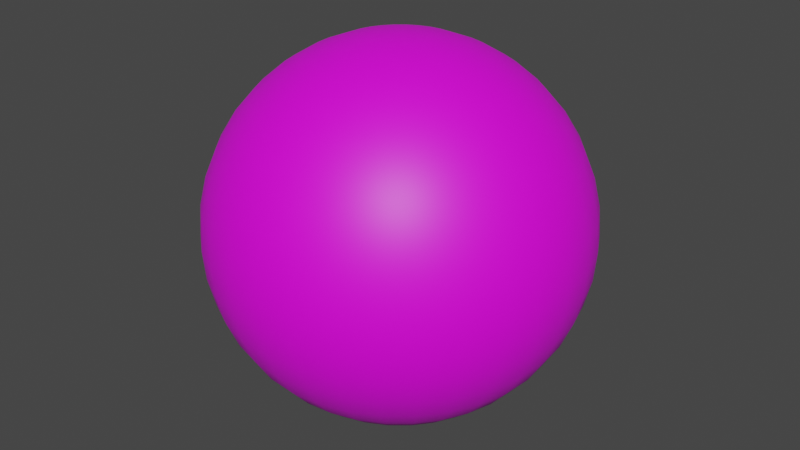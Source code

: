 # Source: sun.blend  (saved by Blender 2.81.16; exported with 4.5.12 LTS)
import bpy
from mathutils import Matrix  # noqa: F401  (used for matrix-valued properties, if any)

bpy.ops.wm.read_factory_settings(use_empty=True)
scene = bpy.context.scene
scene.name = 'Scene'

# ---- collections
col_collection = bpy.data.collections.new('Collection'); scene.collection.children.link(col_collection)

# ---- images (referenced by path relative to the original .blend; pixels are not part of the script)
import os
ASSET_DIR = os.environ.get("B2B_ASSET_DIR", "")  # directory of the original .blend (textures are referenced by path, not embedded)
HERE = os.path.dirname(os.path.abspath(__file__))  # packed textures are extracted next to this script under _unpacked/

def load_image(name, relpath, width, height, colorspace="sRGB"):
    """Load a texture the original file referenced (path relative to the .blend, or extracted next to this script)."""
    p = next((c for c in (os.path.join(HERE, relpath), os.path.join(ASSET_DIR, relpath)) if relpath and os.path.exists(c)), "")
    if p:
        img = bpy.data.images.load(p, check_existing=True)
        img.name = name
    else:  # same state as the original file: an image datablock whose file is absent (Cycles renders it pink)
        img = bpy.data.images.new(name, width, height)
        img.source = "FILE"
        img.filepath = "//" + (relpath or name)
    img.colorspace_settings.name = colorspace
    return img
img_suntexture = load_image('SunTexture', 'Textures/SunTexture.png', 1024, 1024, 'sRGB')

# ---- materials (node trees are filled in below, after node groups)
mat_suntexture = bpy.data.materials.new('SunTexture')

# ---- material node trees
mat_suntexture.use_nodes = True; mat_suntexture.node_tree.nodes.clear()
_N = mat_suntexture.node_tree.nodes; _L = mat_suntexture.node_tree.links
n0 = _N.new('ShaderNodeOutputMaterial'); n0.name = 'Material Output'; n0.location = (300, 300)
n1 = _N.new('ShaderNodeBsdfPrincipled'); n1.name = 'Principled BSDF'; n1.location = (10, 300)
n1.distribution = 'GGX'
n1.subsurface_method = 'BURLEY'
n1.inputs[3].default_value = 1.45
n1.inputs[27].default_value = (0.0, 0.0, 0.0, 1.0)
n1.inputs[28].default_value = 1.0
n2 = _N.new('ShaderNodeTexImage'); n2.name = 'Image Texture'; n2.location = (-280, 280)
n2.image = img_suntexture
_L.new(n1.outputs[0], n0.inputs[0])
_L.new(n2.outputs[0], n1.inputs[0])
n0.is_active_output = True

# ---- world
world_world = bpy.data.worlds.new('World'); scene.world = world_world
world_world.use_nodes = True; world_world.node_tree.nodes.clear()
_N = world_world.node_tree.nodes; _L = world_world.node_tree.links
n0 = _N.new('ShaderNodeOutputWorld'); n0.name = 'World Output'; n0.location = (300, 300)
n1 = _N.new('ShaderNodeBackground'); n1.name = 'Background'; n1.location = (10, 300)
n1.inputs[0].default_value = (0.05088, 0.05088, 0.05088, 1.0)
_L.new(n1.outputs[0], n0.inputs[0])
n0.is_active_output = True
world_world.color = (0.05088, 0.05088, 0.05088)
world_world.use_sun_shadow = False
world_world.sun_shadow_jitter_overblur = 0.0

# ---- meshes
me_sphere = bpy.data.meshes.new('Sphere')
me_sphere.from_pydata([(0.0, 0.3129, 1.975), (0.0, 0.618, 1.902), (0.0, 1.176, 1.618), (0.0, 1.414, 1.414), (0.0, 1.618, 1.176), (0.0, 1.782, 0.908), (0.0, 1.975, 0.3129), (0.0, 2.0, -3.258e-07), (0.0, 1.975, -0.3129), (0.0, 1.902, -0.618), (0.0, 1.782, -0.908), (0.0, 1.618, -1.176), (0.0, 1.414, -1.414), (0.0, 1.176, -1.618), (0.0, 0.908, -1.782), (0.0, 0.618, -1.902), (0.06104, 0.3069, 1.975), (0.1206, 0.6062, 1.902), (0.1771, 0.8905, 1.782), (0.2293, 1.153, 1.618), (0.2759, 1.387, 1.414), (0.3157, 1.587, 1.176), (0.3477, 1.748, 0.908), (0.3711, 1.866, 0.618), (0.3854, 1.937, 0.3129), (0.3902, 1.962, -3.258e-07), (0.3854, 1.937, -0.3129), (0.3711, 1.866, -0.618), (0.3477, 1.748, -0.908), (0.3157, 1.587, -1.176), (0.2759, 1.387, -1.414), (0.2293, 1.153, -1.618), (0.1771, 0.8905, -1.782), (0.1206, 0.6062, -1.902), (0.06104, 0.3069, -1.975), (0.1197, 0.2891, 1.975), (0.2365, 0.571, 1.902), (0.3475, 0.8389, 1.782), (0.4499, 1.086, 1.618), (0.5412, 1.307, 1.414), (0.6192, 1.495, 1.176), (0.6819, 1.646, 0.908), (0.7279, 1.757, 0.618), (0.7559, 1.825, 0.3129), (0.7654, 1.848, -3.258e-07), (0.7559, 1.825, -0.3129), (0.7279, 1.757, -0.618), (0.6819, 1.646, -0.908), (0.6192, 1.495, -1.176), (0.5412, 1.307, -1.414), (0.4499, 1.086, -1.618), (0.3475, 0.8389, -1.782), (0.2365, 0.571, -1.902), (0.1197, 0.2891, -1.975), (0.1738, 0.2601, 1.975), (0.3434, 0.5139, 1.902), (0.5044, 0.755, 1.782), (0.6531, 0.9775, 1.618), (0.7857, 1.176, 1.414), (0.8989, 1.345, 1.176), (0.99, 1.482, 0.908), (1.057, 1.582, 0.618), (1.097, 1.642, 0.3129), (1.111, 1.663, -3.258e-07), (1.097, 1.642, -0.3129), (1.057, 1.582, -0.618), (0.99, 1.482, -0.908), (0.8989, 1.345, -1.176), (0.7857, 1.176, -1.414), (0.6531, 0.9775, -1.618), (0.5044, 0.755, -1.782), (0.3434, 0.5139, -1.902), (0.1738, 0.2601, -1.975), (0.2212, 0.2212, 1.975), (0.437, 0.437, 1.902), (0.642, 0.642, 1.782), (0.8313, 0.8313, 1.618), (1.0, 1.0, 1.414), (1.144, 1.144, 1.176), (1.26, 1.26, 0.908), (1.345, 1.345, 0.618), (1.397, 1.397, 0.3129), (1.414, 1.414, -3.258e-07), (1.397, 1.397, -0.3129), (1.345, 1.345, -0.618), (1.26, 1.26, -0.908), (1.144, 1.144, -1.176), (1.0, 1.0, -1.414), (0.8313, 0.8313, -1.618), (0.642, 0.642, -1.782), (0.437, 0.437, -1.902), (0.2212, 0.2212, -1.975), (0.2601, 0.1738, 1.975), (0.5139, 0.3434, 1.902), (0.755, 0.5044, 1.782), (0.9775, 0.6531, 1.618), (1.176, 0.7857, 1.414), (1.345, 0.8989, 1.176), (1.482, 0.99, 0.908), (1.582, 1.057, 0.618), (1.642, 1.097, 0.3129), (1.663, 1.111, -3.258e-07), (1.642, 1.097, -0.3129), (1.582, 1.057, -0.618), (1.482, 0.99, -0.908), (1.345, 0.8989, -1.176), (1.176, 0.7857, -1.414), (0.9775, 0.6531, -1.618), (0.755, 0.5044, -1.782), (0.5139, 0.3434, -1.902), (0.2601, 0.1738, -1.975), (0.2891, 0.1197, 1.975), (0.571, 0.2365, 1.902), (0.8389, 0.3475, 1.782), (1.086, 0.4499, 1.618), (1.307, 0.5412, 1.414), (1.495, 0.6192, 1.176), (1.646, 0.6819, 0.908), (1.757, 0.7279, 0.618), (1.825, 0.7559, 0.3129), (1.848, 0.7654, -3.258e-07), (1.825, 0.7559, -0.3129), (1.757, 0.7279, -0.618), (1.646, 0.6819, -0.908), (1.495, 0.6192, -1.176), (1.307, 0.5412, -1.414), (1.086, 0.4499, -1.618), (0.8389, 0.3475, -1.782), (0.571, 0.2365, -1.902), (0.2891, 0.1197, -1.975), (0.3069, 0.06104, 1.975), (0.6062, 0.1206, 1.902), (0.8905, 0.1771, 1.782), (1.153, 0.2293, 1.618), (1.387, 0.2759, 1.414), (1.587, 0.3157, 1.176), (1.748, 0.3477, 0.908), (1.866, 0.3711, 0.618), (1.937, 0.3854, 0.3129), (1.962, 0.3902, -3.258e-07), (1.937, 0.3854, -0.3129), (1.866, 0.3711, -0.618), (1.748, 0.3477, -0.908), (1.587, 0.3157, -1.176), (1.387, 0.2759, -1.414), (1.153, 0.2293, -1.618), (0.8905, 0.1771, -1.782), (0.6062, 0.1206, -1.902), (0.3069, 0.06104, -1.975), (0.3129, -1.622e-06, 1.975), (0.618, -1.655e-06, 1.902), (0.908, -1.73e-06, 1.782), (1.176, -1.73e-06, 1.618), (1.414, -1.73e-06, 1.414), (1.618, -1.73e-06, 1.176), (1.782, -1.879e-06, 0.908), (1.902, -1.64e-06, 0.618), (1.975, -1.73e-06, 0.3129), (2.0, -1.908e-06, -3.258e-07), (1.975, -1.73e-06, -0.3129), (1.902, -1.64e-06, -0.618), (1.782, -1.968e-06, -0.908), (1.618, -1.581e-06, -1.176), (1.414, -1.849e-06, -1.414), (1.176, -1.685e-06, -1.618), (0.908, -1.744e-06, -1.782), (0.618, -1.67e-06, -1.902), (0.3129, -1.633e-06, -1.975), (0.3069, -0.06104, 1.975), (0.6062, -0.1206, 1.902), (0.8905, -0.1771, 1.782), (1.153, -0.2293, 1.618), (1.387, -0.2759, 1.414), (1.587, -0.3157, 1.176), (1.748, -0.3477, 0.908), (1.866, -0.3711, 0.618), (1.937, -0.3854, 0.3129), (1.962, -0.3902, -3.258e-07), (1.937, -0.3854, -0.3129), (1.866, -0.3711, -0.618), (1.748, -0.3477, -0.908), (1.587, -0.3157, -1.176), (1.387, -0.2759, -1.414), (1.153, -0.2293, -1.618), (0.8905, -0.1771, -1.782), (0.6062, -0.1206, -1.902), (0.3069, -0.06104, -1.975), (0.2891, -0.1197, 1.975), (0.571, -0.2365, 1.902), (0.8389, -0.3475, 1.782), (1.086, -0.4499, 1.618), (1.307, -0.5412, 1.414), (1.495, -0.6192, 1.176), (1.646, -0.6819, 0.908), (1.757, -0.7279, 0.618), (1.825, -0.7559, 0.3129), (1.848, -0.7654, -3.258e-07), (1.825, -0.7559, -0.3129), (1.757, -0.7279, -0.618), (1.646, -0.6819, -0.908), (1.495, -0.6192, -1.176), (1.307, -0.5412, -1.414), (1.086, -0.4499, -1.618), (0.8389, -0.3475, -1.782), (0.571, -0.2365, -1.902), (0.2891, -0.1197, -1.975), (0.2601, -0.1738, 1.975), (0.5139, -0.3434, 1.902), (0.755, -0.5044, 1.782), (0.9775, -0.6531, 1.618), (1.176, -0.7857, 1.414), (1.345, -0.8989, 1.176), (1.482, -0.99, 0.908), (1.582, -1.057, 0.618), (1.642, -1.097, 0.3129), (1.663, -1.111, -3.258e-07), (1.642, -1.097, -0.3129), (1.582, -1.057, -0.618), (1.482, -0.99, -0.908), (1.345, -0.8989, -1.176), (1.176, -0.7857, -1.414), (0.9775, -0.6531, -1.618), (0.755, -0.5044, -1.782), (0.5139, -0.3434, -1.902), (0.2601, -0.1738, -1.975), (0.2212, -0.2212, 1.975), (0.437, -0.437, 1.902), (0.642, -0.642, 1.782), (0.8313, -0.8313, 1.618), (1.0, -1.0, 1.414), (1.144, -1.144, 1.176), (1.26, -1.26, 0.908), (1.345, -1.345, 0.618), (1.397, -1.397, 0.3129), (1.414, -1.414, -3.258e-07), (1.397, -1.397, -0.3129), (1.345, -1.345, -0.618), (1.26, -1.26, -0.908), (1.144, -1.144, -1.176), (1.0, -1.0, -1.414), (0.8313, -0.8313, -1.618), (0.642, -0.642, -1.782), (0.437, -0.437, -1.902), (0.2212, -0.2212, -1.975), (0.1738, -0.2601, 1.975), (0.3434, -0.5139, 1.902), (0.5044, -0.755, 1.782), (0.6531, -0.9775, 1.618), (0.7857, -1.176, 1.414), (0.8989, -1.345, 1.176), (0.99, -1.482, 0.908), (1.057, -1.582, 0.618), (1.097, -1.642, 0.3129), (1.111, -1.663, -3.258e-07), (1.097, -1.642, -0.3129), (1.057, -1.582, -0.618), (0.99, -1.482, -0.908), (0.8989, -1.345, -1.176), (0.7857, -1.176, -1.414), (0.6531, -0.9775, -1.618), (0.5044, -0.755, -1.782), (0.3434, -0.5139, -1.902), (0.1738, -0.2601, -1.975), (0.1197, -0.2891, 1.975), (0.2365, -0.571, 1.902), (0.3475, -0.8389, 1.782), (0.4499, -1.086, 1.618), (0.5412, -1.307, 1.414), (0.6192, -1.495, 1.176), (0.6819, -1.646, 0.908), (0.7279, -1.757, 0.618), (0.7559, -1.825, 0.3129), (0.7654, -1.848, -3.258e-07), (0.7559, -1.825, -0.3129), (0.7279, -1.757, -0.618), (0.6819, -1.646, -0.908), (0.6192, -1.495, -1.176), (0.5412, -1.307, -1.414), (0.4499, -1.086, -1.618), (0.3475, -0.8389, -1.782), (0.2365, -0.571, -1.902), (0.1197, -0.2891, -1.975), (0.06104, -0.3069, 1.975), (0.1206, -0.6062, 1.902), (0.1771, -0.8905, 1.782), (0.2293, -1.153, 1.618), (0.2759, -1.387, 1.414), (0.3157, -1.587, 1.176), (0.3477, -1.748, 0.908), (0.3711, -1.866, 0.618), (0.3854, -1.937, 0.3129), (0.3902, -1.962, -3.258e-07), (0.3854, -1.937, -0.3129), (0.3711, -1.866, -0.618), (0.3477, -1.748, -0.908), (0.3157, -1.587, -1.176), (0.2759, -1.387, -1.414), (0.2293, -1.153, -1.618), (0.1771, -0.8905, -1.782), (0.1206, -0.6062, -1.902), (0.06104, -0.3069, -1.975), (3.991e-09, -0.3129, 1.975), (-1.04e-07, -0.618, 1.902), (-2.084e-07, -0.908, 1.782), (-2.531e-07, -1.176, 1.618), (-1.636e-07, -1.414, 1.414), (-2.233e-07, -1.618, 1.176), (-2.829e-07, -1.782, 0.908), (1.046e-07, -1.902, 0.618), (4.497e-08, -1.975, 0.3129), (-1.636e-07, -2.0, -3.258e-07), (-1.464e-08, -1.975, -0.3129), (-1.636e-07, -1.902, -0.618), (-4.021e-07, -1.782, -0.908), (-1.464e-08, -1.618, -1.176), (-2.829e-07, -1.414, -1.414), (-3.127e-07, -1.176, -1.618), (-2.68e-07, -0.908, -1.782), (-1.115e-07, -0.618, -1.902), (-1.836e-08, -0.3129, -1.975), (-0.06104, -0.3069, 1.975), (-0.1206, -0.6062, 1.902), (-0.1771, -0.8905, 1.782), (-0.2293, -1.153, 1.618), (-0.2759, -1.387, 1.414), (-0.3157, -1.587, 1.176), (-0.3477, -1.748, 0.908), (-0.3711, -1.866, 0.618), (-0.3854, -1.937, 0.3129), (-0.3902, -1.962, -3.258e-07), (-0.3854, -1.937, -0.3129), (-0.3711, -1.866, -0.618), (-0.3477, -1.748, -0.908), (-0.3157, -1.587, -1.176), (-0.2759, -1.387, -1.414), (-0.2293, -1.153, -1.618), (-0.1771, -0.8905, -1.782), (-0.1206, -0.6062, -1.902), (-0.06104, -0.3069, -1.975), (-0.1197, -0.2891, 1.975), (-0.2365, -0.571, 1.902), (-0.3475, -0.8389, 1.782), (-0.4499, -1.086, 1.618), (-0.5412, -1.307, 1.414), (-0.6192, -1.495, 1.176), (-0.6819, -1.646, 0.908), (-0.7279, -1.757, 0.618), (-0.7559, -1.825, 0.3129), (-0.7654, -1.848, -3.258e-07), (-0.7559, -1.825, -0.3129), (-0.7279, -1.757, -0.618), (-0.6819, -1.646, -0.908), (-0.6192, -1.495, -1.176), (-0.5412, -1.307, -1.414), (-0.4499, -1.086, -1.618), (-0.3475, -0.8389, -1.782), (-0.2365, -0.571, -1.902), (-0.1197, -0.2891, -1.975), (-0.1738, -0.2601, 1.975), (-0.3434, -0.5139, 1.902), (-0.5044, -0.755, 1.782), (-0.6531, -0.9775, 1.618), (-0.7857, -1.176, 1.414), (-0.8989, -1.345, 1.176), (-0.99, -1.482, 0.908), (-1.057, -1.582, 0.618), (-1.097, -1.642, 0.3129), (-1.111, -1.663, -3.258e-07), (-1.097, -1.642, -0.3129), (-1.057, -1.582, -0.618), (-0.99, -1.482, -0.908), (-0.8989, -1.345, -1.176), (-0.7857, -1.176, -1.414), (-0.6531, -0.9775, -1.618), (-0.5044, -0.755, -1.782), (-0.3434, -0.5139, -1.902), (-0.1738, -0.2601, -1.975), (-0.2212, -0.2212, 1.975), (-0.437, -0.437, 1.902), (-0.642, -0.642, 1.782), (-0.8313, -0.8313, 1.618), (-1.0, -1.0, 1.414), (-1.144, -1.144, 1.176), (-1.26, -1.26, 0.908), (-1.345, -1.345, 0.618), (-1.397, -1.397, 0.3129), (-1.414, -1.414, -3.258e-07), (-1.397, -1.397, -0.3129), (-1.345, -1.345, -0.618), (-1.26, -1.26, -0.908), (-1.144, -1.144, -1.176), (-1.0, -1.0, -1.414), (-0.8313, -0.8313, -1.618), (-0.642, -0.642, -1.782), (-0.437, -0.437, -1.902), (-0.2212, -0.2212, -1.975), (-1.335e-06, -2.497e-06, 2.0), (-0.2601, -0.1738, 1.975), (-0.5139, -0.3434, 1.902), (-0.755, -0.5044, 1.782), (-0.9775, -0.6531, 1.618), (-1.176, -0.7857, 1.414), (-1.345, -0.8989, 1.176), (-1.482, -0.99, 0.908), (-1.582, -1.057, 0.618), (-1.642, -1.097, 0.3129), (-1.663, -1.111, -3.258e-07), (-1.642, -1.097, -0.3129), (-1.582, -1.057, -0.618), (-1.482, -0.99, -0.908), (-1.345, -0.8989, -1.176), (-1.176, -0.7857, -1.414), (-0.9775, -0.6531, -1.618), (-0.755, -0.5044, -1.782), (-0.5139, -0.3434, -1.902), (-0.2601, -0.1738, -1.975), (-0.2891, -0.1197, 1.975), (-0.571, -0.2365, 1.902), (-0.8389, -0.3475, 1.782), (-1.086, -0.4499, 1.618), (-1.307, -0.5412, 1.414), (-1.495, -0.6192, 1.176), (-1.646, -0.6819, 0.908), (-1.757, -0.7279, 0.618), (-1.825, -0.7559, 0.3129), (-1.848, -0.7654, -3.258e-07), (-1.825, -0.7559, -0.3129), (-1.757, -0.7279, -0.618), (-1.646, -0.6819, -0.908), (-1.495, -0.6192, -1.176), (-1.307, -0.5412, -1.414), (-1.086, -0.4499, -1.618), (-0.8389, -0.3475, -1.782), (-0.571, -0.2365, -1.902), (-0.2891, -0.1197, -1.975), (-0.3069, -0.06104, 1.975), (-0.6062, -0.1206, 1.902), (-0.8905, -0.1771, 1.782), (-1.153, -0.2293, 1.618), (-1.387, -0.2759, 1.414), (-1.587, -0.3157, 1.176), (-1.748, -0.3477, 0.908), (-1.866, -0.3711, 0.618), (-1.937, -0.3854, 0.3129), (-1.962, -0.3902, -3.258e-07), (-1.937, -0.3854, -0.3129), (-1.866, -0.3711, -0.618), (-1.748, -0.3477, -0.908), (-1.587, -0.3157, -1.176), (-1.387, -0.2759, -1.414), (-1.153, -0.2293, -1.618), (-0.8905, -0.1771, -1.782), (-0.6062, -0.1206, -1.902), (-0.3069, -0.06104, -1.975), (-0.3129, -1.614e-06, 1.975), (-0.618, -1.491e-06, 1.902), (-0.908, -1.357e-06, 1.782), (-1.176, -1.372e-06, 1.618), (-1.414, -1.402e-06, 1.414), (-1.618, -1.432e-06, 1.176), (-1.782, -1.283e-06, 0.908), (-1.902, -1.64e-06, 0.618), (-1.975, -1.64e-06, 0.3129), (-2.0, -1.432e-06, -3.258e-07), (-1.975, -1.759e-06, -0.3129), (-1.902, -1.432e-06, -0.618), (-1.782, -1.014e-06, -0.908), (-1.618, -1.551e-06, -1.176), (-1.414, -1.372e-06, -1.414), (-1.176, -1.268e-06, -1.618), (-0.908, -1.283e-06, -1.782), (-0.618, -1.461e-06, -1.902), (-0.3129, -1.61e-06, -1.975), (-0.3069, 0.06104, 1.975), (-0.6062, 0.1206, 1.902), (-0.8905, 0.1771, 1.782), (-1.153, 0.2293, 1.618), (-1.387, 0.2759, 1.414), (-1.587, 0.3157, 1.176), (-1.748, 0.3477, 0.908), (-1.866, 0.3711, 0.618), (-1.937, 0.3854, 0.3129), (-1.962, 0.3902, -3.258e-07), (-1.937, 0.3854, -0.3129), (-1.866, 0.3711, -0.618), (-1.748, 0.3477, -0.908), (-1.587, 0.3157, -1.176), (-1.387, 0.2759, -1.414), (-1.153, 0.2293, -1.618), (-0.8905, 0.1771, -1.782), (-0.6062, 0.1206, -1.902), (-0.3069, 0.06104, -1.975), (-0.2891, 0.1197, 1.975), (-0.571, 0.2365, 1.902), (-0.8389, 0.3475, 1.782), (-1.086, 0.4499, 1.618), (-1.307, 0.5412, 1.414), (-1.495, 0.6192, 1.176), (-1.646, 0.6819, 0.908), (-1.757, 0.7279, 0.618), (-1.825, 0.7559, 0.3129), (-1.848, 0.7654, -3.258e-07), (-1.825, 0.7559, -0.3129), (-1.757, 0.7279, -0.618), (-1.646, 0.6819, -0.908), (-1.495, 0.6192, -1.176), (-1.307, 0.5412, -1.414), (-1.086, 0.4499, -1.618), (-0.8389, 0.3475, -1.782), (-0.571, 0.2365, -1.902), (-0.2891, 0.1197, -1.975), (-0.2601, 0.1738, 1.975), (-0.5139, 0.3434, 1.902), (-0.755, 0.5044, 1.782), (-0.9775, 0.6531, 1.618), (-1.176, 0.7857, 1.414), (-1.345, 0.8989, 1.176), (-1.482, 0.99, 0.908), (-1.582, 1.057, 0.618), (-1.642, 1.097, 0.3129), (-1.663, 1.111, -3.258e-07), (-1.642, 1.097, -0.3129), (-1.582, 1.057, -0.618), (-1.482, 0.99, -0.908), (-1.345, 0.8989, -1.176), (-1.176, 0.7857, -1.414), (-0.9775, 0.6531, -1.618), (-0.755, 0.5044, -1.782), (-0.5139, 0.3434, -1.902), (-0.2601, 0.1738, -1.975), (0.0, -1.605e-06, -2.0), (-0.2212, 0.2212, 1.975), (-0.437, 0.437, 1.902), (-0.642, 0.642, 1.782), (-0.8313, 0.8313, 1.618), (-1.0, 1.0, 1.414), (-1.144, 1.144, 1.176), (-1.26, 1.26, 0.908), (-1.345, 1.345, 0.618), (-1.397, 1.397, 0.3129), (-1.414, 1.414, -3.258e-07), (-1.397, 1.397, -0.3129), (-1.345, 1.345, -0.618), (-1.26, 1.26, -0.908), (-1.144, 1.144, -1.176), (-1.0, 1.0, -1.414), (-0.8313, 0.8313, -1.618), (-0.642, 0.642, -1.782), (-0.437, 0.437, -1.902), (-0.2212, 0.2212, -1.975), (-0.1738, 0.2601, 1.975), (-0.3434, 0.5139, 1.902), (-0.5044, 0.755, 1.782), (-0.6531, 0.9774, 1.618), (-0.7857, 1.176, 1.414), (-0.8989, 1.345, 1.176), (-0.99, 1.482, 0.908), (-1.057, 1.582, 0.618), (-1.097, 1.642, 0.3129), (-1.111, 1.663, -3.258e-07), (-1.097, 1.642, -0.3129), (-1.057, 1.582, -0.618), (-0.99, 1.482, -0.908), (-0.8989, 1.345, -1.176), (-0.7857, 1.176, -1.414), (-0.6531, 0.9774, -1.618), (-0.5044, 0.755, -1.782), (-0.3434, 0.5139, -1.902), (-0.1738, 0.2601, -1.975), (-0.1197, 0.2891, 1.975), (-0.2365, 0.571, 1.902), (-0.3475, 0.8389, 1.782), (-0.4499, 1.086, 1.618), (-0.5412, 1.307, 1.414), (-0.6192, 1.495, 1.176), (-0.6819, 1.646, 0.908), (-0.7279, 1.757, 0.618), (-0.7559, 1.825, 0.3129), (-0.7654, 1.848, -3.258e-07), (-0.7559, 1.825, -0.3129), (-0.7279, 1.757, -0.618), (-0.6819, 1.646, -0.908), (-0.6192, 1.495, -1.176), (-0.5412, 1.307, -1.414), (-0.4499, 1.086, -1.618), (-0.3475, 0.8389, -1.782), (-0.2365, 0.571, -1.902), (-0.1197, 0.2891, -1.975), (-0.06104, 0.3069, 1.975), (-0.1206, 0.6062, 1.902), (-0.1771, 0.8905, 1.782), (-0.2293, 1.153, 1.618), (-0.2759, 1.387, 1.414), (-0.3157, 1.587, 1.176), (-0.3477, 1.748, 0.908), (-0.3711, 1.866, 0.618), (-0.3854, 1.937, 0.3129), (-0.3902, 1.962, -3.258e-07), (-0.3854, 1.937, -0.3129), (-0.3711, 1.866, -0.618), (-0.3477, 1.748, -0.908), (-0.3157, 1.587, -1.176), (-0.2759, 1.387, -1.414), (-0.2293, 1.153, -1.618), (-0.1771, 0.8905, -1.782), (-0.1206, 0.6062, -1.902), (-0.06104, 0.3069, -1.975), (1.344e-07, 0.908, 1.782), (1.344e-07, 1.902, 0.618), (2.262e-08, 0.3129, -1.975)], [], [(0, 396, 16), (13, 12, 30, 31), (6, 608, 23, 24), (1, 0, 16, 17), (14, 13, 31, 32), (7, 6, 24, 25), (607, 1, 17, 18), (15, 14, 32, 33), (8, 7, 25, 26), (2, 607, 18, 19), (609, 15, 33, 34), (9, 8, 26, 27), (3, 2, 19, 20), (530, 609, 34), (10, 9, 27, 28), (4, 3, 20, 21), (11, 10, 28, 29), (5, 4, 21, 22), (12, 11, 29, 30), (608, 5, 22, 23), (18, 17, 36, 37), (33, 32, 51, 52), (26, 25, 44, 45), (19, 18, 37, 38), (34, 33, 52, 53), (27, 26, 45, 46), (20, 19, 38, 39), (530, 34, 53), (28, 27, 46, 47), (21, 20, 39, 40), (29, 28, 47, 48), (22, 21, 40, 41), (30, 29, 48, 49), (23, 22, 41, 42), (16, 396, 35), (31, 30, 49, 50), (24, 23, 42, 43), (17, 16, 35, 36), (32, 31, 50, 51), (25, 24, 43, 44), (48, 47, 66, 67), (41, 40, 59, 60), (49, 48, 67, 68), (42, 41, 60, 61), (35, 396, 54), (50, 49, 68, 69), (43, 42, 61, 62), (36, 35, 54, 55), (51, 50, 69, 70), (44, 43, 62, 63), (37, 36, 55, 56), (52, 51, 70, 71), (45, 44, 63, 64), (38, 37, 56, 57), (53, 52, 71, 72), (46, 45, 64, 65), (39, 38, 57, 58), (530, 53, 72), (47, 46, 65, 66), (40, 39, 58, 59), (63, 62, 81, 82), (56, 55, 74, 75), (71, 70, 89, 90), (64, 63, 82, 83), (57, 56, 75, 76), (72, 71, 90, 91), (65, 64, 83, 84), (58, 57, 76, 77), (530, 72, 91), (66, 65, 84, 85), (59, 58, 77, 78), (67, 66, 85, 86), (60, 59, 78, 79), (68, 67, 86, 87), (61, 60, 79, 80), (54, 396, 73), (69, 68, 87, 88), (62, 61, 80, 81), (55, 54, 73, 74), (70, 69, 88, 89), (78, 77, 96, 97), (86, 85, 104, 105), (79, 78, 97, 98), (87, 86, 105, 106), (80, 79, 98, 99), (73, 396, 92), (88, 87, 106, 107), (81, 80, 99, 100), (74, 73, 92, 93), (89, 88, 107, 108), (82, 81, 100, 101), (75, 74, 93, 94), (90, 89, 108, 109), (83, 82, 101, 102), (76, 75, 94, 95), (91, 90, 109, 110), (84, 83, 102, 103), (77, 76, 95, 96), (530, 91, 110), (85, 84, 103, 104), (93, 92, 111, 112), (108, 107, 126, 127), (101, 100, 119, 120), (94, 93, 112, 113), (109, 108, 127, 128), (102, 101, 120, 121), (95, 94, 113, 114), (110, 109, 128, 129), (103, 102, 121, 122), (96, 95, 114, 115), (530, 110, 129), (104, 103, 122, 123), (97, 96, 115, 116), (105, 104, 123, 124), (98, 97, 116, 117), (106, 105, 124, 125), (99, 98, 117, 118), (92, 396, 111), (107, 106, 125, 126), (100, 99, 118, 119), (530, 129, 148), (123, 122, 141, 142), (116, 115, 134, 135), (124, 123, 142, 143), (117, 116, 135, 136), (125, 124, 143, 144), (118, 117, 136, 137), (111, 396, 130), (126, 125, 144, 145), (119, 118, 137, 138), (112, 111, 130, 131), (127, 126, 145, 146), (120, 119, 138, 139), (113, 112, 131, 132), (128, 127, 146, 147), (121, 120, 139, 140), (114, 113, 132, 133), (129, 128, 147, 148), (122, 121, 140, 141), (115, 114, 133, 134), (145, 144, 163, 164), (138, 137, 156, 157), (131, 130, 149, 150), (146, 145, 164, 165), (139, 138, 157, 158), (132, 131, 150, 151), (147, 146, 165, 166), (140, 139, 158, 159), (133, 132, 151, 152), (148, 147, 166, 167), (141, 140, 159, 160), (134, 133, 152, 153), (530, 148, 167), (142, 141, 160, 161), (135, 134, 153, 154), (143, 142, 161, 162), (136, 135, 154, 155), (144, 143, 162, 163), (137, 136, 155, 156), (130, 396, 149), (160, 159, 178, 179), (153, 152, 171, 172), (530, 167, 186), (161, 160, 179, 180), (154, 153, 172, 173), (162, 161, 180, 181), (155, 154, 173, 174), (163, 162, 181, 182), (156, 155, 174, 175), (149, 396, 168), (164, 163, 182, 183), (157, 156, 175, 176), (150, 149, 168, 169), (165, 164, 183, 184), (158, 157, 176, 177), (151, 150, 169, 170), (166, 165, 184, 185), (159, 158, 177, 178), (152, 151, 170, 171), (167, 166, 185, 186), (175, 174, 193, 194), (168, 396, 187), (183, 182, 201, 202), (176, 175, 194, 195), (169, 168, 187, 188), (184, 183, 202, 203), (177, 176, 195, 196), (170, 169, 188, 189), (185, 184, 203, 204), (178, 177, 196, 197), (171, 170, 189, 190), (186, 185, 204, 205), (179, 178, 197, 198), (172, 171, 190, 191), (530, 186, 205), (180, 179, 198, 199), (173, 172, 191, 192), (181, 180, 199, 200), (174, 173, 192, 193), (182, 181, 200, 201), (190, 189, 208, 209), (205, 204, 223, 224), (198, 197, 216, 217), (191, 190, 209, 210), (530, 205, 224), (199, 198, 217, 218), (192, 191, 210, 211), (200, 199, 218, 219), (193, 192, 211, 212), (201, 200, 219, 220), (194, 193, 212, 213), (187, 396, 206), (202, 201, 220, 221), (195, 194, 213, 214), (188, 187, 206, 207), (203, 202, 221, 222), (196, 195, 214, 215), (189, 188, 207, 208), (204, 203, 222, 223), (197, 196, 215, 216), (220, 219, 238, 239), (213, 212, 231, 232), (206, 396, 225), (221, 220, 239, 240), (214, 213, 232, 233), (207, 206, 225, 226), (222, 221, 240, 241), (215, 214, 233, 234), (208, 207, 226, 227), (223, 222, 241, 242), (216, 215, 234, 235), (209, 208, 227, 228), (224, 223, 242, 243), (217, 216, 235, 236), (210, 209, 228, 229), (530, 224, 243), (218, 217, 236, 237), (211, 210, 229, 230), (219, 218, 237, 238), (212, 211, 230, 231), (235, 234, 253, 254), (228, 227, 246, 247), (243, 242, 261, 262), (236, 235, 254, 255), (229, 228, 247, 248), (530, 243, 262), (237, 236, 255, 256), (230, 229, 248, 249), (238, 237, 256, 257), (231, 230, 249, 250), (239, 238, 257, 258), (232, 231, 250, 251), (225, 396, 244), (240, 239, 258, 259), (233, 232, 251, 252), (226, 225, 244, 245), (241, 240, 259, 260), (234, 233, 252, 253), (227, 226, 245, 246), (242, 241, 260, 261), (250, 249, 268, 269), (258, 257, 276, 277), (251, 250, 269, 270), (244, 396, 263), (259, 258, 277, 278), (252, 251, 270, 271), (245, 244, 263, 264), (260, 259, 278, 279), (253, 252, 271, 272), (246, 245, 264, 265), (261, 260, 279, 280), (254, 253, 272, 273), (247, 246, 265, 266), (262, 261, 280, 281), (255, 254, 273, 274), (248, 247, 266, 267), (530, 262, 281), (256, 255, 274, 275), (249, 248, 267, 268), (257, 256, 275, 276), (265, 264, 283, 284), (280, 279, 298, 299), (273, 272, 291, 292), (266, 265, 284, 285), (281, 280, 299, 300), (274, 273, 292, 293), (267, 266, 285, 286), (530, 281, 300), (275, 274, 293, 294), (268, 267, 286, 287), (276, 275, 294, 295), (269, 268, 287, 288), (277, 276, 295, 296), (270, 269, 288, 289), (263, 396, 282), (278, 277, 296, 297), (271, 270, 289, 290), (264, 263, 282, 283), (279, 278, 297, 298), (272, 271, 290, 291), (295, 294, 313, 314), (288, 287, 306, 307), (296, 295, 314, 315), (289, 288, 307, 308), (282, 396, 301), (297, 296, 315, 316), (290, 289, 308, 309), (283, 282, 301, 302), (298, 297, 316, 317), (291, 290, 309, 310), (284, 283, 302, 303), (299, 298, 317, 318), (292, 291, 310, 311), (285, 284, 303, 304), (300, 299, 318, 319), (293, 292, 311, 312), (286, 285, 304, 305), (530, 300, 319), (294, 293, 312, 313), (287, 286, 305, 306), (317, 316, 335, 336), (310, 309, 328, 329), (303, 302, 321, 322), (318, 317, 336, 337), (311, 310, 329, 330), (304, 303, 322, 323), (319, 318, 337, 338), (312, 311, 330, 331), (305, 304, 323, 324), (530, 319, 338), (313, 312, 331, 332), (306, 305, 324, 325), (314, 313, 332, 333), (307, 306, 325, 326), (315, 314, 333, 334), (308, 307, 326, 327), (301, 396, 320), (316, 315, 334, 335), (309, 308, 327, 328), (302, 301, 320, 321), (332, 331, 350, 351), (325, 324, 343, 344), (333, 332, 351, 352), (326, 325, 344, 345), (334, 333, 352, 353), (327, 326, 345, 346), (320, 396, 339), (335, 334, 353, 354), (328, 327, 346, 347), (321, 320, 339, 340), (336, 335, 354, 355), (329, 328, 347, 348), (322, 321, 340, 341), (337, 336, 355, 356), (330, 329, 348, 349), (323, 322, 341, 342), (338, 337, 356, 357), (331, 330, 349, 350), (324, 323, 342, 343), (530, 338, 357), (347, 346, 365, 366), (340, 339, 358, 359), (355, 354, 373, 374), (348, 347, 366, 367), (341, 340, 359, 360), (356, 355, 374, 375), (349, 348, 367, 368), (342, 341, 360, 361), (357, 356, 375, 376), (350, 349, 368, 369), (343, 342, 361, 362), (530, 357, 376), (351, 350, 369, 370), (344, 343, 362, 363), (352, 351, 370, 371), (345, 344, 363, 364), (353, 352, 371, 372), (346, 345, 364, 365), (339, 396, 358), (354, 353, 372, 373), (362, 361, 380, 381), (530, 376, 395), (370, 369, 388, 389), (363, 362, 381, 382), (371, 370, 389, 390), (364, 363, 382, 383), (372, 371, 390, 391), (365, 364, 383, 384), (358, 396, 377), (373, 372, 391, 392), (366, 365, 384, 385), (359, 358, 377, 378), (374, 373, 392, 393), (367, 366, 385, 386), (360, 359, 378, 379), (375, 374, 393, 394), (368, 367, 386, 387), (361, 360, 379, 380), (376, 375, 394, 395), (369, 368, 387, 388), (377, 396, 397), (392, 391, 411, 412), (385, 384, 404, 405), (378, 377, 397, 398), (393, 392, 412, 413), (386, 385, 405, 406), (379, 378, 398, 399), (394, 393, 413, 414), (387, 386, 406, 407), (380, 379, 399, 400), (395, 394, 414, 415), (388, 387, 407, 408), (381, 380, 400, 401), (530, 395, 415), (389, 388, 408, 409), (382, 381, 401, 402), (390, 389, 409, 410), (383, 382, 402, 403), (391, 390, 410, 411), (384, 383, 403, 404), (408, 407, 426, 427), (401, 400, 419, 420), (530, 415, 434), (409, 408, 427, 428), (402, 401, 420, 421), (410, 409, 428, 429), (403, 402, 421, 422), (411, 410, 429, 430), (404, 403, 422, 423), (397, 396, 416), (412, 411, 430, 431), (405, 404, 423, 424), (398, 397, 416, 417), (413, 412, 431, 432), (406, 405, 424, 425), (399, 398, 417, 418), (414, 413, 432, 433), (407, 406, 425, 426), (400, 399, 418, 419), (415, 414, 433, 434), (423, 422, 441, 442), (416, 396, 435), (431, 430, 449, 450), (424, 423, 442, 443), (417, 416, 435, 436), (432, 431, 450, 451), (425, 424, 443, 444), (418, 417, 436, 437), (433, 432, 451, 452), (426, 425, 444, 445), (419, 418, 437, 438), (434, 433, 452, 453), (427, 426, 445, 446), (420, 419, 438, 439), (530, 434, 453), (428, 427, 446, 447), (421, 420, 439, 440), (429, 428, 447, 448), (422, 421, 440, 441), (430, 429, 448, 449), (438, 437, 456, 457), (453, 452, 471, 472), (446, 445, 464, 465), (439, 438, 457, 458), (530, 453, 472), (447, 446, 465, 466), (440, 439, 458, 459), (448, 447, 466, 467), (441, 440, 459, 460), (449, 448, 467, 468), (442, 441, 460, 461), (435, 396, 454), (450, 449, 468, 469), (443, 442, 461, 462), (436, 435, 454, 455), (451, 450, 469, 470), (444, 443, 462, 463), (437, 436, 455, 456), (452, 451, 470, 471), (445, 444, 463, 464), (468, 467, 486, 487), (461, 460, 479, 480), (454, 396, 473), (469, 468, 487, 488), (462, 461, 480, 481), (455, 454, 473, 474), (470, 469, 488, 489), (463, 462, 481, 482), (456, 455, 474, 475), (471, 470, 489, 490), (464, 463, 482, 483), (457, 456, 475, 476), (472, 471, 490, 491), (465, 464, 483, 484), (458, 457, 476, 477), (530, 472, 491), (466, 465, 484, 485), (459, 458, 477, 478), (467, 466, 485, 486), (460, 459, 478, 479), (490, 489, 508, 509), (483, 482, 501, 502), (476, 475, 494, 495), (491, 490, 509, 510), (484, 483, 502, 503), (477, 476, 495, 496), (530, 491, 510), (485, 484, 503, 504), (478, 477, 496, 497), (486, 485, 504, 505), (479, 478, 497, 498), (487, 486, 505, 506), (480, 479, 498, 499), (473, 396, 492), (488, 487, 506, 507), (481, 480, 499, 500), (474, 473, 492, 493), (489, 488, 507, 508), (482, 481, 500, 501), (475, 474, 493, 494), (505, 504, 523, 524), (498, 497, 516, 517), (506, 505, 524, 525), (499, 498, 517, 518), (492, 396, 511), (507, 506, 525, 526), (500, 499, 518, 519), (493, 492, 511, 512), (508, 507, 526, 527), (501, 500, 519, 520), (494, 493, 512, 513), (509, 508, 527, 528), (502, 501, 520, 521), (495, 494, 513, 514), (510, 509, 528, 529), (503, 502, 521, 522), (496, 495, 514, 515), (530, 510, 529), (504, 503, 522, 523), (497, 496, 515, 516), (520, 519, 539, 540), (513, 512, 532, 533), (528, 527, 547, 548), (521, 520, 540, 541), (514, 513, 533, 534), (529, 528, 548, 549), (522, 521, 541, 542), (515, 514, 534, 535), (530, 529, 549), (523, 522, 542, 543), (516, 515, 535, 536), (524, 523, 543, 544), (517, 516, 536, 537), (525, 524, 544, 545), (518, 517, 537, 538), (511, 396, 531), (526, 525, 545, 546), (519, 518, 538, 539), (512, 511, 531, 532), (527, 526, 546, 547), (536, 535, 554, 555), (544, 543, 562, 563), (537, 536, 555, 556), (545, 544, 563, 564), (538, 537, 556, 557), (531, 396, 550), (546, 545, 564, 565), (539, 538, 557, 558), (532, 531, 550, 551), (547, 546, 565, 566), (540, 539, 558, 559), (533, 532, 551, 552), (548, 547, 566, 567), (541, 540, 559, 560), (534, 533, 552, 553), (549, 548, 567, 568), (542, 541, 560, 561), (535, 534, 553, 554), (530, 549, 568), (543, 542, 561, 562), (551, 550, 569, 570), (566, 565, 584, 585), (559, 558, 577, 578), (552, 551, 570, 571), (567, 566, 585, 586), (560, 559, 578, 579), (553, 552, 571, 572), (568, 567, 586, 587), (561, 560, 579, 580), (554, 553, 572, 573), (530, 568, 587), (562, 561, 580, 581), (555, 554, 573, 574), (563, 562, 581, 582), (556, 555, 574, 575), (564, 563, 582, 583), (557, 556, 575, 576), (550, 396, 569), (565, 564, 583, 584), (558, 557, 576, 577), (581, 580, 599, 600), (574, 573, 592, 593), (582, 581, 600, 601), (575, 574, 593, 594), (583, 582, 601, 602), (576, 575, 594, 595), (569, 396, 588), (584, 583, 602, 603), (577, 576, 595, 596), (570, 569, 588, 589), (585, 584, 603, 604), (578, 577, 596, 597), (571, 570, 589, 590), (586, 585, 604, 605), (579, 578, 597, 598), (572, 571, 590, 591), (587, 586, 605, 606), (580, 579, 598, 599), (573, 572, 591, 592), (530, 587, 606), (596, 595, 608, 6), (589, 588, 0, 1), (604, 603, 13, 14), (597, 596, 6, 7), (590, 589, 1, 607), (605, 604, 14, 15), (598, 597, 7, 8), (591, 590, 607, 2), (606, 605, 15, 609), (599, 598, 8, 9), (592, 591, 2, 3), (530, 606, 609), (600, 599, 9, 10), (593, 592, 3, 4), (601, 600, 10, 11), (594, 593, 4, 5), (602, 601, 11, 12), (595, 594, 5, 608), (588, 396, 0), (603, 602, 12, 13)])
me_sphere.polygons.foreach_set('use_smooth', [True] * 640)
_uv = me_sphere.uv_layers.new(name='UVMap')
_uv.uv.foreach_set('vector', [0.1507, 0.7067, 0.1186, 0.7267, 0.1475, 0.6979, 0.346, 0.2648, 0.3684, 0.295, 0.3566, 0.329, 0.3361, 0.2931, 0.5494, 0.4271, 0.5803, 0.4359, 0.5643, 0.4817, 0.5328, 0.4746, 0.1831, 0.6877, 0.1507, 0.7067, 0.1475, 0.6979, 0.1769, 0.6704, 0.3675, 0.7137, 0.3446, 0.6947, 0.3564, 0.6617, 0.3766, 0.6883, 0.5175, 0.4138, 0.5494, 0.4271, 0.5328, 0.4746, 0.5006, 0.4619, 0.2151, 0.6702, 0.1831, 0.6877, 0.1769, 0.6704, 0.2059, 0.6448, 0.3938, 0.7337, 0.3675, 0.7137, 0.3766, 0.6883, 0.4, 0.7164, 0.4852, 0.3963, 0.5175, 0.4138, 0.5006, 0.4619, 0.4686, 0.4439, 0.2459, 0.6547, 0.2151, 0.6702, 0.2059, 0.6448, 0.2341, 0.6217, 0.4227, 0.7542, 0.3938, 0.7337, 0.4, 0.7164, 0.4258, 0.7455, 0.4533, 0.3752, 0.4852, 0.3963, 0.4686, 0.4439, 0.4374, 0.4209, 0.2747, 0.6413, 0.2459, 0.6547, 0.2341, 0.6217, 0.2605, 0.6017, 0.4535, 0.7747, 0.4227, 0.7542, 0.4258, 0.7455, 0.4228, 0.3508, 0.4533, 0.3752, 0.4374, 0.4209, 0.4078, 0.3937, 0.3009, 0.6307, 0.2747, 0.6413, 0.2605, 0.6017, 0.2847, 0.5853, 0.3943, 0.3239, 0.4228, 0.3508, 0.4078, 0.3937, 0.3807, 0.3628, 0.3238, 0.6228, 0.3009, 0.6307, 0.2847, 0.5853, 0.3059, 0.5729, 0.3684, 0.295, 0.3943, 0.3239, 0.3807, 0.3628, 0.3566, 0.329, 0.5803, 0.4359, 0.6093, 0.44, 0.5944, 0.4829, 0.5643, 0.4817, 0.2059, 0.6448, 0.1769, 0.6704, 0.1685, 0.6553, 0.1937, 0.6226, 0.4, 0.7164, 0.3766, 0.6883, 0.3889, 0.666, 0.4083, 0.7013, 0.4686, 0.4439, 0.5006, 0.4619, 0.484, 0.5017, 0.4521, 0.4831, 0.2341, 0.6217, 0.2059, 0.6448, 0.1937, 0.6226, 0.2182, 0.5929, 0.4258, 0.7455, 0.4, 0.7164, 0.4083, 0.7013, 0.43, 0.7378, 0.4374, 0.4209, 0.4686, 0.4439, 0.4521, 0.4831, 0.4215, 0.4588, 0.2605, 0.6017, 0.2341, 0.6217, 0.2182, 0.5929, 0.2414, 0.5671, 0.4535, 0.7747, 0.4258, 0.7455, 0.43, 0.7378, 0.4078, 0.3937, 0.4374, 0.4209, 0.4215, 0.4588, 0.393, 0.4291, 0.2847, 0.5853, 0.2605, 0.6017, 0.2414, 0.5671, 0.2628, 0.5457, 0.3807, 0.3628, 0.4078, 0.3937, 0.393, 0.4291, 0.3672, 0.395, 0.7013, 0.9327, 0.6756, 0.9005, 0.6843, 0.8659, 0.7109, 0.8946, 0.3566, 0.329, 0.3807, 0.3628, 0.3672, 0.395, 0.3448, 0.3571, 0.7301, 0.9605, 0.7013, 0.9327, 0.7109, 0.8946, 0.7403, 0.9198, 0.1475, 0.6979, 0.1186, 0.7267, 0.1433, 0.6903, 0.3564, 0.6617, 0.3397, 0.6375, 0.3588, 0.6029, 0.3723, 0.633, 0.7614, 0.9831, 0.7301, 0.9605, 0.7403, 0.9198, 0.772, 0.9409, 0.1769, 0.6704, 0.1475, 0.6979, 0.1433, 0.6903, 0.1685, 0.6553, 0.3766, 0.6883, 0.3564, 0.6617, 0.3723, 0.633, 0.3889, 0.666, 0.7943, 1.0, 0.7614, 0.9831, 0.772, 0.9409, 0.8051, 0.9573, 0.9354, 0.9702, 0.9048, 0.9751, 0.9153, 0.9301, 0.9449, 0.9292, 0.7109, 0.8946, 0.6843, 0.8659, 0.6938, 0.825, 0.7213, 0.8496, 0.9635, 0.9598, 0.9354, 0.9702, 0.9449, 0.9292, 0.9718, 0.924, 0.7403, 0.9198, 0.7109, 0.8946, 0.7213, 0.8496, 0.7515, 0.8717, 0.1433, 0.6903, 0.1186, 0.7267, 0.1381, 0.684, 0.3723, 0.633, 0.3588, 0.6029, 0.3821, 0.5746, 0.3917, 0.6095, 0.772, 0.9409, 0.7403, 0.9198, 0.7515, 0.8717, 0.7836, 0.8909, 0.1685, 0.6553, 0.1433, 0.6903, 0.1381, 0.684, 0.1583, 0.6429, 0.3889, 0.666, 0.3723, 0.633, 0.3917, 0.6095, 0.4039, 0.6479, 0.8051, 0.9573, 0.772, 0.9409, 0.7836, 0.8909, 0.8169, 0.9067, 0.1937, 0.6226, 0.1685, 0.6553, 0.1583, 0.6429, 0.1787, 0.6044, 0.4083, 0.7013, 0.3889, 0.666, 0.4039, 0.6479, 0.4185, 0.6889, 0.8389, 0.9686, 0.8051, 0.9573, 0.8169, 0.9067, 0.8504, 0.9187, 0.2182, 0.5929, 0.1937, 0.6226, 0.1787, 0.6044, 0.1988, 0.5694, 0.43, 0.7378, 0.4083, 0.7013, 0.4185, 0.6889, 0.4352, 0.7316, 0.8724, 0.9746, 0.8389, 0.9686, 0.8504, 0.9187, 0.8835, 0.9265, 0.2414, 0.5671, 0.2182, 0.5929, 0.1988, 0.5694, 0.2181, 0.5388, 0.4535, 0.7747, 0.43, 0.7378, 0.4352, 0.7316, 0.9048, 0.9751, 0.8724, 0.9746, 0.8835, 0.9265, 0.9153, 0.9301, 0.2628, 0.5457, 0.2414, 0.5671, 0.2181, 0.5388, 0.2362, 0.5134, 0.8169, 0.9067, 0.7836, 0.8909, 0.7957, 0.8351, 0.8291, 0.8501, 0.1787, 0.6044, 0.1583, 0.6429, 0.1467, 0.6339, 0.1616, 0.5911, 0.4185, 0.6889, 0.4039, 0.6479, 0.4209, 0.6345, 0.4301, 0.6798, 0.8504, 0.9187, 0.8169, 0.9067, 0.8291, 0.8501, 0.8626, 0.8628, 0.1988, 0.5694, 0.1787, 0.6044, 0.1616, 0.5911, 0.1767, 0.5521, 0.4352, 0.7316, 0.4185, 0.6889, 0.4301, 0.6798, 0.4411, 0.7269, 0.8835, 0.9265, 0.8504, 0.9187, 0.8626, 0.8628, 0.8952, 0.8727, 0.2181, 0.5388, 0.1988, 0.5694, 0.1767, 0.5521, 0.1915, 0.518, 0.4535, 0.7747, 0.4352, 0.7316, 0.4411, 0.7269, 0.9153, 0.9301, 0.8835, 0.9265, 0.8952, 0.8727, 0.9262, 0.8797, 0.6938, 0.825, 0.6697, 0.7986, 0.6784, 0.7586, 0.7038, 0.7792, 0.9449, 0.9292, 0.9153, 0.9301, 0.9262, 0.8797, 0.9549, 0.8835, 0.7213, 0.8496, 0.6938, 0.825, 0.7038, 0.7792, 0.7323, 0.7992, 0.9718, 0.924, 0.9449, 0.9292, 0.9549, 0.8835, 0.9804, 0.884, 0.7515, 0.8717, 0.7213, 0.8496, 0.7323, 0.7992, 0.7632, 0.8179, 0.1381, 0.684, 0.1186, 0.7267, 0.1322, 0.6794, 0.3917, 0.6095, 0.3821, 0.5746, 0.4087, 0.5538, 0.4138, 0.5922, 0.7836, 0.8909, 0.7515, 0.8717, 0.7632, 0.8179, 0.7957, 0.8351, 0.1583, 0.6429, 0.1381, 0.684, 0.1322, 0.6794, 0.1467, 0.6339, 0.4039, 0.6479, 0.3917, 0.6095, 0.4138, 0.5922, 0.4209, 0.6345, 0.7038, 0.7792, 0.6784, 0.7586, 0.6871, 0.716, 0.7137, 0.7304, 0.9549, 0.8835, 0.9262, 0.8797, 0.9372, 0.8259, 0.9648, 0.8346, 0.7323, 0.7992, 0.7038, 0.7792, 0.7137, 0.7304, 0.7432, 0.7454, 0.9804, 0.884, 0.9549, 0.8835, 0.9648, 0.8346, 0.9891, 0.8413, 0.7632, 0.8179, 0.7323, 0.7992, 0.7432, 0.7454, 0.7749, 0.7605, 0.1322, 0.6794, 0.1186, 0.7267, 0.1259, 0.6767, 0.4138, 0.5922, 0.4087, 0.5538, 0.4376, 0.5413, 0.4377, 0.5818, 0.7957, 0.8351, 0.7632, 0.8179, 0.7749, 0.7605, 0.8079, 0.7755, 0.1467, 0.6339, 0.1322, 0.6794, 0.1259, 0.6767, 0.1341, 0.6284, 0.4209, 0.6345, 0.4138, 0.5922, 0.4377, 0.5818, 0.4395, 0.6265, 0.8291, 0.8501, 0.7957, 0.8351, 0.8079, 0.7755, 0.8414, 0.7898, 0.1616, 0.5911, 0.1467, 0.6339, 0.1341, 0.6284, 0.1431, 0.583, 0.4301, 0.6798, 0.4209, 0.6345, 0.4395, 0.6265, 0.4427, 0.6744, 0.8626, 0.8628, 0.8291, 0.8501, 0.8414, 0.7898, 0.8747, 0.8032, 0.1767, 0.5521, 0.1616, 0.5911, 0.1431, 0.583, 0.1527, 0.5417, 0.4411, 0.7269, 0.4301, 0.6798, 0.4427, 0.6744, 0.4474, 0.7242, 0.8952, 0.8727, 0.8626, 0.8628, 0.8747, 0.8032, 0.9069, 0.8153, 0.1915, 0.518, 0.1767, 0.5521, 0.1527, 0.5417, 0.1627, 0.5055, 0.4535, 0.7747, 0.4411, 0.7269, 0.4474, 0.7242, 0.9262, 0.8797, 0.8952, 0.8727, 0.9069, 0.8153, 0.9372, 0.8259, 0.1341, 0.6284, 0.1259, 0.6767, 0.1192, 0.6758, 0.121, 0.6267, 0.4395, 0.6265, 0.4377, 0.5818, 0.4627, 0.5786, 0.4587, 0.6241, 0.8414, 0.7898, 0.8079, 0.7755, 0.8196, 0.7144, 0.8533, 0.728, 0.1431, 0.583, 0.1341, 0.6284, 0.121, 0.6267, 0.1239, 0.5806, 0.4427, 0.6744, 0.4395, 0.6265, 0.4587, 0.6241, 0.4558, 0.6727, 0.8747, 0.8032, 0.8414, 0.7898, 0.8533, 0.728, 0.8864, 0.7422, 0.1527, 0.5417, 0.1431, 0.583, 0.1239, 0.5806, 0.1278, 0.5386, 0.4474, 0.7242, 0.4427, 0.6744, 0.4558, 0.6727, 0.4541, 0.7233, 0.9069, 0.8153, 0.8747, 0.8032, 0.8864, 0.7422, 0.9181, 0.7566, 0.1627, 0.5055, 0.1527, 0.5417, 0.1278, 0.5386, 0.1327, 0.5017, 0.4535, 0.7747, 0.4474, 0.7242, 0.4541, 0.7233, 0.9372, 0.8259, 0.9069, 0.8153, 0.9181, 0.7566, 0.9477, 0.7708, 0.7137, 0.7304, 0.6871, 0.716, 0.6954, 0.6723, 0.7233, 0.6804, 0.9648, 0.8346, 0.9372, 0.8259, 0.9477, 0.7708, 0.9744, 0.7846, 0.7432, 0.7454, 0.7137, 0.7304, 0.7233, 0.6804, 0.7538, 0.6903, 0.9891, 0.8413, 0.9648, 0.8346, 0.9744, 0.7846, 0.9975, 0.7976, 0.7749, 0.7605, 0.7432, 0.7454, 0.7538, 0.6903, 0.7861, 0.7018, 0.1259, 0.6767, 0.1186, 0.7267, 0.1192, 0.6758, 0.4377, 0.5818, 0.4376, 0.5413, 0.4676, 0.5375, 0.4627, 0.5786, 0.8079, 0.7755, 0.7749, 0.7605, 0.7861, 0.7018, 0.8196, 0.7144, 0.4535, 0.7747, 0.4541, 0.7233, 0.4607, 0.7245, 0.9477, 0.7708, 0.9181, 0.7566, 0.9286, 0.6986, 0.9575, 0.7166, 0.7233, 0.6804, 0.6954, 0.6723, 0.7032, 0.6292, 0.7322, 0.6312, 0.9744, 0.7846, 0.9477, 0.7708, 0.9575, 0.7166, 0.9833, 0.7354, 0.7538, 0.6903, 0.7233, 0.6804, 0.7322, 0.6312, 0.7635, 0.6361, 0.4676, 0.5375, 0.4733, 0.5017, 0.5076, 0.5075, 0.4975, 0.5426, 0.7861, 0.7018, 0.7538, 0.6903, 0.7635, 0.6361, 0.7966, 0.6438, 0.1192, 0.6758, 0.1186, 0.7267, 0.1126, 0.6769, 0.4627, 0.5786, 0.4676, 0.5375, 0.4975, 0.5426, 0.4876, 0.5828, 0.8196, 0.7144, 0.7861, 0.7018, 0.7966, 0.6438, 0.8304, 0.6543, 0.121, 0.6267, 0.1192, 0.6758, 0.1126, 0.6769, 0.1079, 0.6289, 0.4587, 0.6241, 0.4627, 0.5786, 0.4876, 0.5828, 0.478, 0.6273, 0.8533, 0.728, 0.8196, 0.7144, 0.8304, 0.6543, 0.8642, 0.6671, 0.1239, 0.5806, 0.121, 0.6267, 0.1079, 0.6289, 0.1046, 0.5838, 0.4558, 0.6727, 0.4587, 0.6241, 0.478, 0.6273, 0.4689, 0.6749, 0.8864, 0.7422, 0.8533, 0.728, 0.8642, 0.6671, 0.8972, 0.682, 0.1278, 0.5386, 0.1239, 0.5806, 0.1046, 0.5838, 0.1029, 0.5428, 0.4541, 0.7233, 0.4558, 0.6727, 0.4689, 0.6749, 0.4607, 0.7245, 0.9181, 0.7566, 0.8864, 0.7422, 0.8972, 0.682, 0.9286, 0.6986, 0.6954, 0.6723, 0.6709, 0.6661, 0.6774, 0.6303, 0.7032, 0.6292, 0.4876, 0.5828, 0.4975, 0.5426, 0.5264, 0.5563, 0.5116, 0.5943, 0.8304, 0.6543, 0.7966, 0.6438, 0.8057, 0.589, 0.8399, 0.5974, 0.1079, 0.6289, 0.1126, 0.6769, 0.1062, 0.68, 0.09527, 0.6349, 0.478, 0.6273, 0.4876, 0.5828, 0.5116, 0.5943, 0.4965, 0.6361, 0.8642, 0.6671, 0.8304, 0.6543, 0.8399, 0.5974, 0.8739, 0.6095, 0.1046, 0.5838, 0.1079, 0.6289, 0.09527, 0.6349, 0.08609, 0.5927, 0.4689, 0.6749, 0.478, 0.6273, 0.4965, 0.6361, 0.4816, 0.6809, 0.8972, 0.682, 0.8642, 0.6671, 0.8739, 0.6095, 0.9068, 0.6251, 0.1029, 0.5428, 0.1046, 0.5838, 0.08609, 0.5927, 0.0789, 0.5542, 0.4607, 0.7245, 0.4689, 0.6749, 0.4816, 0.6809, 0.4671, 0.7275, 0.9286, 0.6986, 0.8972, 0.682, 0.9068, 0.6251, 0.9377, 0.6438, 0.7032, 0.6292, 0.6774, 0.6303, 0.683, 0.5964, 0.71, 0.5884, 0.4535, 0.7747, 0.4607, 0.7245, 0.4671, 0.7275, 0.9575, 0.7166, 0.9286, 0.6986, 0.9377, 0.6438, 0.9661, 0.6652, 0.7322, 0.6312, 0.7032, 0.6292, 0.71, 0.5884, 0.74, 0.5845, 0.9833, 0.7354, 0.9575, 0.7166, 0.9661, 0.6652, 0.9911, 0.6888, 0.7635, 0.6361, 0.7322, 0.6312, 0.74, 0.5845, 0.7721, 0.5847, 0.4975, 0.5426, 0.5076, 0.5075, 0.5406, 0.5232, 0.5264, 0.5563, 0.7966, 0.6438, 0.7635, 0.6361, 0.7721, 0.5847, 0.8057, 0.589, 0.1126, 0.6769, 0.1186, 0.7267, 0.1062, 0.68, 0.9377, 0.6438, 0.9068, 0.6251, 0.9146, 0.5736, 0.9453, 0.5942, 0.07386, 0.5205, 0.0789, 0.5542, 0.0568, 0.5724, 0.04728, 0.5424, 0.4535, 0.7747, 0.4671, 0.7275, 0.473, 0.7324, 0.9661, 0.6652, 0.9377, 0.6438, 0.9453, 0.5942, 0.9732, 0.6187, 0.74, 0.5845, 0.71, 0.5884, 0.7157, 0.5516, 0.7464, 0.5423, 0.9911, 0.6888, 0.9661, 0.6652, 0.9732, 0.6187, 0.9975, 0.6466, 0.7721, 0.5847, 0.74, 0.5845, 0.7464, 0.5423, 0.7792, 0.5382, 0.5264, 0.5563, 0.5406, 0.5232, 0.571, 0.5483, 0.553, 0.5782, 0.8057, 0.589, 0.7721, 0.5847, 0.7792, 0.5382, 0.8133, 0.5394, 0.1062, 0.68, 0.1186, 0.7267, 0.1003, 0.6848, 0.5116, 0.5943, 0.5264, 0.5563, 0.553, 0.5782, 0.5337, 0.6125, 0.8399, 0.5974, 0.8057, 0.589, 0.8133, 0.5394, 0.8478, 0.5458, 0.09527, 0.6349, 0.1062, 0.68, 0.1003, 0.6848, 0.08366, 0.6445, 0.4965, 0.6361, 0.5116, 0.5943, 0.5337, 0.6125, 0.5136, 0.6502, 0.8739, 0.6095, 0.8399, 0.5974, 0.8478, 0.5458, 0.8819, 0.5573, 0.08609, 0.5927, 0.09527, 0.6349, 0.08366, 0.6445, 0.06903, 0.6067, 0.4816, 0.6809, 0.4965, 0.6361, 0.5136, 0.6502, 0.4932, 0.6905, 0.9068, 0.6251, 0.8739, 0.6095, 0.8819, 0.5573, 0.9146, 0.5736, 0.0789, 0.5542, 0.08609, 0.5927, 0.06903, 0.6067, 0.0568, 0.5724, 0.4671, 0.7275, 0.4816, 0.6809, 0.4932, 0.6905, 0.473, 0.7324, 0.1867, 0.501, 0.1517, 0.5017, 0.1495, 0.4602, 0.1843, 0.4567, 0.1003, 0.6848, 0.1186, 0.7267, 0.09518, 0.6913, 0.5337, 0.6125, 0.553, 0.5782, 0.5763, 0.6075, 0.553, 0.6368, 0.2211, 0.4942, 0.1867, 0.501, 0.1843, 0.4567, 0.2187, 0.4482, 0.08366, 0.6445, 0.1003, 0.6848, 0.09518, 0.6913, 0.07348, 0.6573, 0.5136, 0.6502, 0.5337, 0.6125, 0.553, 0.6368, 0.5285, 0.669, 0.8819, 0.5573, 0.8478, 0.5458, 0.8537, 0.5017, 0.8878, 0.5126, 0.06903, 0.6067, 0.08366, 0.6445, 0.07348, 0.6573, 0.05407, 0.6255, 0.4932, 0.6905, 0.5136, 0.6502, 0.5285, 0.669, 0.5034, 0.7033, 0.9146, 0.5736, 0.8819, 0.5573, 0.8878, 0.5126, 0.9205, 0.5294, 0.0568, 0.5724, 0.06903, 0.6067, 0.05407, 0.6255, 0.03743, 0.5967, 0.473, 0.7324, 0.4932, 0.6905, 0.5034, 0.7033, 0.4781, 0.7388, 0.9453, 0.5942, 0.9146, 0.5736, 0.9205, 0.5294, 0.951, 0.5517, 0.08394, 0.4851, 0.05277, 0.4683, 0.05134, 0.4409, 0.08222, 0.4522, 0.4535, 0.7747, 0.473, 0.7324, 0.4781, 0.7388, 0.9732, 0.6187, 0.9453, 0.5942, 0.951, 0.5517, 0.9785, 0.5789, 0.1172, 0.4964, 0.08394, 0.4851, 0.08222, 0.4522, 0.1152, 0.4587, 0.571, 0.5483, 0.5873, 0.5234, 0.6167, 0.5603, 0.5977, 0.5818, 0.1517, 0.5017, 0.1172, 0.4964, 0.1152, 0.4587, 0.1495, 0.4602, 0.553, 0.5782, 0.571, 0.5483, 0.5977, 0.5818, 0.5763, 0.6075, 0.03743, 0.5967, 0.05407, 0.6255, 0.04179, 0.6483, 0.02154, 0.6262, 0.4781, 0.7388, 0.5034, 0.7033, 0.5117, 0.7188, 0.4824, 0.7467, 0.3113, 0.3959, 0.283, 0.4175, 0.2774, 0.3647, 0.306, 0.3451, 0.08222, 0.4522, 0.05134, 0.4409, 0.04803, 0.4095, 0.07824, 0.4144, 0.4535, 0.7747, 0.4781, 0.7388, 0.4824, 0.7467, 0.3361, 0.3709, 0.3113, 0.3959, 0.306, 0.3451, 0.3311, 0.3233, 0.1152, 0.4587, 0.08222, 0.4522, 0.07824, 0.4144, 0.1107, 0.4154, 0.5977, 0.5818, 0.6167, 0.5603, 0.6408, 0.6049, 0.6195, 0.6223, 0.1495, 0.4602, 0.1152, 0.4587, 0.1107, 0.4154, 0.1445, 0.4125, 0.5763, 0.6075, 0.5977, 0.5818, 0.6195, 0.6223, 0.5954, 0.6429, 0.1843, 0.4567, 0.1495, 0.4602, 0.1445, 0.4125, 0.179, 0.4058, 0.09518, 0.6913, 0.1186, 0.7267, 0.09095, 0.6991, 0.553, 0.6368, 0.5763, 0.6075, 0.5954, 0.6429, 0.5689, 0.6662, 0.2187, 0.4482, 0.1843, 0.4567, 0.179, 0.4058, 0.2132, 0.3954, 0.07348, 0.6573, 0.09518, 0.6913, 0.09095, 0.6991, 0.06512, 0.6728, 0.5285, 0.669, 0.553, 0.6368, 0.5689, 0.6662, 0.5408, 0.6917, 0.2519, 0.435, 0.2187, 0.4482, 0.2132, 0.3954, 0.2463, 0.3816, 0.05407, 0.6255, 0.07348, 0.6573, 0.06512, 0.6728, 0.04179, 0.6483, 0.5034, 0.7033, 0.5285, 0.669, 0.5408, 0.6917, 0.5117, 0.7188, 0.283, 0.4175, 0.2519, 0.435, 0.2463, 0.3816, 0.2774, 0.3647, 0.5954, 0.6429, 0.6195, 0.6223, 0.6358, 0.6684, 0.6096, 0.6832, 0.179, 0.4058, 0.1445, 0.4125, 0.1368, 0.3606, 0.1708, 0.3504, 0.09095, 0.6991, 0.1186, 0.7267, 0.0878, 0.7081, 0.5689, 0.6662, 0.5954, 0.6429, 0.6096, 0.6832, 0.5807, 0.6997, 0.2132, 0.3954, 0.179, 0.4058, 0.1708, 0.3504, 0.2047, 0.3379, 0.06512, 0.6728, 0.09095, 0.6991, 0.0878, 0.7081, 0.05891, 0.6904, 0.5408, 0.6917, 0.5689, 0.6662, 0.5807, 0.6997, 0.5499, 0.7176, 0.2463, 0.3816, 0.2132, 0.3954, 0.2047, 0.3379, 0.2376, 0.3233, 0.04179, 0.6483, 0.06512, 0.6728, 0.05891, 0.6904, 0.03267, 0.6741, 0.5117, 0.7188, 0.5408, 0.6917, 0.5499, 0.7176, 0.5179, 0.7364, 0.2774, 0.3647, 0.2463, 0.3816, 0.2376, 0.3233, 0.2689, 0.3071, 0.02154, 0.6262, 0.04179, 0.6483, 0.03267, 0.6741, 0.009728, 0.6597, 0.4824, 0.7467, 0.5117, 0.7188, 0.5179, 0.7364, 0.4855, 0.7556, 0.306, 0.3451, 0.2774, 0.3647, 0.2689, 0.3071, 0.2978, 0.2897, 0.07824, 0.4144, 0.04803, 0.4095, 0.04296, 0.3752, 0.07214, 0.3732, 0.4535, 0.7747, 0.4824, 0.7467, 0.4855, 0.7556, 0.3311, 0.3233, 0.306, 0.3451, 0.2978, 0.2897, 0.3234, 0.2714, 0.1107, 0.4154, 0.07824, 0.4144, 0.07214, 0.3732, 0.1037, 0.3683, 0.6195, 0.6223, 0.6408, 0.6049, 0.6587, 0.6557, 0.6358, 0.6684, 0.1445, 0.4125, 0.1107, 0.4154, 0.1037, 0.3683, 0.1368, 0.3606, 0.2689, 0.3071, 0.2376, 0.3233, 0.2264, 0.2625, 0.2578, 0.247, 0.009728, 0.6597, 0.03267, 0.6741, 0.02705, 0.7021, 0.002456, 0.6959, 0.4855, 0.7556, 0.5179, 0.7364, 0.5217, 0.7554, 0.4874, 0.7652, 0.2978, 0.2897, 0.2689, 0.3071, 0.2578, 0.247, 0.287, 0.2318, 0.07214, 0.3732, 0.04296, 0.3752, 0.03633, 0.3395, 0.06417, 0.3302, 0.4535, 0.7747, 0.4855, 0.7556, 0.4874, 0.7652, 0.3234, 0.2714, 0.2978, 0.2897, 0.287, 0.2318, 0.3133, 0.2172, 0.1037, 0.3683, 0.07214, 0.3732, 0.06417, 0.3302, 0.09457, 0.3191, 0.6358, 0.6684, 0.6587, 0.6557, 0.6697, 0.7105, 0.6458, 0.7182, 0.1368, 0.3606, 0.1037, 0.3683, 0.09457, 0.3191, 0.1268, 0.3064, 0.6096, 0.6832, 0.6358, 0.6684, 0.6458, 0.7182, 0.6183, 0.7267, 0.1708, 0.3504, 0.1368, 0.3606, 0.1268, 0.3064, 0.1601, 0.2926, 0.0878, 0.7081, 0.1186, 0.7267, 0.08587, 0.7177, 0.5807, 0.6997, 0.6096, 0.6832, 0.6183, 0.7267, 0.588, 0.7359, 0.2047, 0.3379, 0.1708, 0.3504, 0.1601, 0.2926, 0.1935, 0.2778, 0.05891, 0.6904, 0.0878, 0.7081, 0.08587, 0.7177, 0.05509, 0.7094, 0.5499, 0.7176, 0.5807, 0.6997, 0.588, 0.7359, 0.5555, 0.7455, 0.2376, 0.3233, 0.2047, 0.3379, 0.1935, 0.2778, 0.2264, 0.2625, 0.03267, 0.6741, 0.05891, 0.6904, 0.05509, 0.7094, 0.02705, 0.7021, 0.5179, 0.7364, 0.5499, 0.7176, 0.5555, 0.7455, 0.5217, 0.7554, 0.1268, 0.3064, 0.09457, 0.3191, 0.08365, 0.2697, 0.1148, 0.252, 0.6183, 0.7267, 0.6458, 0.7182, 0.6492, 0.7698, 0.6213, 0.7719, 0.1601, 0.2926, 0.1268, 0.3064, 0.1148, 0.252, 0.1472, 0.2345, 0.08587, 0.7177, 0.1186, 0.7267, 0.08521, 0.7277, 0.588, 0.7359, 0.6183, 0.7267, 0.6213, 0.7719, 0.5905, 0.7734, 0.1935, 0.2778, 0.1601, 0.2926, 0.1472, 0.2345, 0.1802, 0.2175, 0.05509, 0.7094, 0.08587, 0.7177, 0.08521, 0.7277, 0.0538, 0.7291, 0.5555, 0.7455, 0.588, 0.7359, 0.5905, 0.7734, 0.5574, 0.7745, 0.2264, 0.2625, 0.1935, 0.2778, 0.1802, 0.2175, 0.2129, 0.2014, 0.02705, 0.7021, 0.05509, 0.7094, 0.0538, 0.7291, 0.02516, 0.7311, 0.5217, 0.7554, 0.5555, 0.7455, 0.5574, 0.7745, 0.523, 0.7751, 0.2578, 0.247, 0.2264, 0.2625, 0.2129, 0.2014, 0.2445, 0.1867, 0.03633, 0.3395, 0.01176, 0.3467, 0.005632, 0.319, 0.0284, 0.3036, 0.4874, 0.7652, 0.5217, 0.7554, 0.523, 0.7751, 0.4881, 0.7752, 0.287, 0.2318, 0.2578, 0.247, 0.2445, 0.1867, 0.2742, 0.1737, 0.06417, 0.3302, 0.03633, 0.3395, 0.0284, 0.3036, 0.05462, 0.287, 0.4535, 0.7747, 0.4874, 0.7652, 0.4881, 0.7752, 0.3133, 0.2172, 0.287, 0.2318, 0.2742, 0.1737, 0.3013, 0.1628, 0.09457, 0.3191, 0.06417, 0.3302, 0.05462, 0.287, 0.08365, 0.2697, 0.3361, 0.2036, 0.3133, 0.2172, 0.3013, 0.1628, 0.3252, 0.1542, 0.02516, 0.7311, 0.0538, 0.7291, 0.05509, 0.7488, 0.02705, 0.76, 0.523, 0.7751, 0.5574, 0.7745, 0.5555, 0.8035, 0.5217, 0.7948, 0.2445, 0.1867, 0.2129, 0.2014, 0.1977, 0.1425, 0.2295, 0.1285, 0.0, 0.7334, 0.02516, 0.7311, 0.02705, 0.76, 0.002456, 0.7708, 0.4881, 0.7752, 0.523, 0.7751, 0.5217, 0.7948, 0.4874, 0.7851, 0.2742, 0.1737, 0.2445, 0.1867, 0.2295, 0.1285, 0.2597, 0.1177, 0.05462, 0.287, 0.0284, 0.3036, 0.01947, 0.2689, 0.04388, 0.2453, 0.4535, 0.7747, 0.4881, 0.7752, 0.4874, 0.7851, 0.3013, 0.1628, 0.2742, 0.1737, 0.2597, 0.1177, 0.2878, 0.1103, 0.08365, 0.2697, 0.05462, 0.287, 0.04388, 0.2453, 0.07136, 0.222, 0.3252, 0.1542, 0.3013, 0.1628, 0.2878, 0.1103, 0.3129, 0.1065, 0.1148, 0.252, 0.08365, 0.2697, 0.07136, 0.222, 0.1012, 0.1995, 0.6213, 0.7719, 0.6492, 0.7698, 0.6458, 0.8214, 0.6183, 0.8169, 0.1472, 0.2345, 0.1148, 0.252, 0.1012, 0.1995, 0.1328, 0.1784, 0.08521, 0.7277, 0.1186, 0.7267, 0.08587, 0.7376, 0.5905, 0.7734, 0.6213, 0.7719, 0.6183, 0.8169, 0.588, 0.8109, 0.1802, 0.2175, 0.1472, 0.2345, 0.1328, 0.1784, 0.1652, 0.1592, 0.0538, 0.7291, 0.08521, 0.7277, 0.08587, 0.7376, 0.05509, 0.7488, 0.5574, 0.7745, 0.5905, 0.7734, 0.588, 0.8109, 0.5555, 0.8035, 0.2129, 0.2014, 0.1802, 0.2175, 0.1652, 0.1592, 0.1977, 0.1425, 0.6458, 0.8214, 0.6697, 0.8242, 0.6587, 0.8786, 0.6358, 0.8708, 0.1012, 0.1995, 0.07136, 0.222, 0.05816, 0.1778, 0.08669, 0.1509, 0.6183, 0.8169, 0.6458, 0.8214, 0.6358, 0.8708, 0.6096, 0.8601, 0.1328, 0.1784, 0.1012, 0.1995, 0.08669, 0.1509, 0.1172, 0.1265, 0.08587, 0.7376, 0.1186, 0.7267, 0.0878, 0.7472, 0.588, 0.8109, 0.6183, 0.8169, 0.6096, 0.8601, 0.5807, 0.8468, 0.1652, 0.1592, 0.1328, 0.1784, 0.1172, 0.1265, 0.1491, 0.1053, 0.05509, 0.7488, 0.08587, 0.7376, 0.0878, 0.7472, 0.05891, 0.7677, 0.5555, 0.8035, 0.588, 0.8109, 0.5807, 0.8468, 0.5499, 0.8312, 0.1977, 0.1425, 0.1652, 0.1592, 0.1491, 0.1053, 0.1814, 0.08789, 0.02705, 0.76, 0.05509, 0.7488, 0.05891, 0.7677, 0.03267, 0.7877, 0.5217, 0.7948, 0.5555, 0.8035, 0.5499, 0.8312, 0.5179, 0.8137, 0.2295, 0.1285, 0.1977, 0.1425, 0.1814, 0.08789, 0.2133, 0.07459, 0.002456, 0.7708, 0.02705, 0.76, 0.03267, 0.7877, 0.009728, 0.8067, 0.4874, 0.7851, 0.5217, 0.7948, 0.5179, 0.8137, 0.4855, 0.7947, 0.2597, 0.1177, 0.2295, 0.1285, 0.2133, 0.07459, 0.2442, 0.06577, 0.04388, 0.2453, 0.01947, 0.2689, 0.009879, 0.2368, 0.03234, 0.2067, 0.4535, 0.7747, 0.4874, 0.7851, 0.4855, 0.7947, 0.2878, 0.1103, 0.2597, 0.1177, 0.2442, 0.06577, 0.2732, 0.06164, 0.07136, 0.222, 0.04388, 0.2453, 0.03234, 0.2067, 0.05816, 0.1778, 0.5499, 0.8312, 0.5807, 0.8468, 0.5689, 0.8797, 0.5408, 0.8566, 0.1814, 0.08789, 0.1491, 0.1053, 0.1325, 0.05782, 0.1646, 0.03978, 0.03267, 0.7877, 0.05891, 0.7677, 0.06512, 0.785, 0.04179, 0.8132, 0.5179, 0.8137, 0.5499, 0.8312, 0.5408, 0.8566, 0.5117, 0.831, 0.2133, 0.07459, 0.1814, 0.08789, 0.1646, 0.03978, 0.1967, 0.02708, 0.009728, 0.8067, 0.03267, 0.7877, 0.04179, 0.8132, 0.02154, 0.8397, 0.4855, 0.7947, 0.5179, 0.8137, 0.5117, 0.831, 0.4824, 0.8035, 0.2442, 0.06577, 0.2133, 0.07459, 0.1967, 0.02708, 0.2282, 0.02002, 0.03234, 0.2067, 0.009879, 0.2368, 0.0, 0.2086, 0.02046, 0.1727, 0.4535, 0.7747, 0.4855, 0.7947, 0.4824, 0.8035, 0.2732, 0.06164, 0.2442, 0.06577, 0.2282, 0.02002, 0.2583, 0.01878, 0.05816, 0.1778, 0.03234, 0.2067, 0.02046, 0.1727, 0.04456, 0.1389, 0.6358, 0.8708, 0.6587, 0.8786, 0.6408, 0.9285, 0.6195, 0.9161, 0.08669, 0.1509, 0.05816, 0.1778, 0.04456, 0.1389, 0.07172, 0.108, 0.6096, 0.8601, 0.6358, 0.8708, 0.6195, 0.9161, 0.5954, 0.8997, 0.1172, 0.1265, 0.08669, 0.1509, 0.07172, 0.108, 0.1013, 0.08075, 0.0878, 0.7472, 0.1186, 0.7267, 0.09095, 0.756, 0.5807, 0.8468, 0.6096, 0.8601, 0.5954, 0.8997, 0.5689, 0.8797, 0.1491, 0.1053, 0.1172, 0.1265, 0.1013, 0.08075, 0.1325, 0.05782, 0.05891, 0.7677, 0.0878, 0.7472, 0.09095, 0.756, 0.06512, 0.785, 0.7038, 0.06731, 0.7326, 0.03955, 0.7428, 0.08016, 0.7134, 0.1054, 0.04456, 0.1389, 0.02046, 0.1727, 0.008682, 0.1446, 0.03109, 0.1067, 0.6781, 0.09953, 0.7038, 0.06731, 0.7134, 0.1054, 0.6868, 0.1341, 0.07172, 0.108, 0.04456, 0.1389, 0.03109, 0.1067, 0.05688, 0.07255, 0.5954, 0.8997, 0.6195, 0.9161, 0.5977, 0.9557, 0.5763, 0.9344, 0.1013, 0.08075, 0.07172, 0.108, 0.05688, 0.07255, 0.08542, 0.04291, 0.09095, 0.756, 0.1186, 0.7267, 0.09518, 0.7636, 0.5689, 0.8797, 0.5954, 0.8997, 0.5763, 0.9344, 0.553, 0.9085, 0.1325, 0.05782, 0.1013, 0.08075, 0.08542, 0.04291, 0.116, 0.01853, 0.06512, 0.785, 0.09095, 0.756, 0.09518, 0.7636, 0.07348, 0.8001, 0.5408, 0.8566, 0.5689, 0.8797, 0.553, 0.9085, 0.5285, 0.8789, 0.1646, 0.03978, 0.1325, 0.05782, 0.116, 0.01853, 0.1479, 0.0, 0.04179, 0.8132, 0.06512, 0.785, 0.07348, 0.8001, 0.05407, 0.8354, 0.5117, 0.831, 0.5408, 0.8566, 0.5285, 0.8789, 0.5034, 0.8461, 0.7639, 0.01693, 0.7968, 0.0, 0.8076, 0.0427, 0.7745, 0.0591, 0.02154, 0.8397, 0.04179, 0.8132, 0.05407, 0.8354, 0.03743, 0.8685, 0.4824, 0.8035, 0.5117, 0.831, 0.5034, 0.8461, 0.4781, 0.8111, 0.7326, 0.03955, 0.7639, 0.01693, 0.7745, 0.0591, 0.7428, 0.08016, 0.004858, 0.8639, 0.02154, 0.8397, 0.03743, 0.8685, 0.02398, 0.8985, 0.4535, 0.7747, 0.4824, 0.8035, 0.4781, 0.8111, 0.8413, 0.03136, 0.8748, 0.02537, 0.886, 0.07349, 0.8529, 0.08134, 0.07348, 0.8001, 0.09518, 0.7636, 0.1003, 0.7699, 0.08366, 0.8125, 0.5285, 0.8789, 0.553, 0.9085, 0.5337, 0.932, 0.5136, 0.897, 0.8076, 0.0427, 0.8413, 0.03136, 0.8529, 0.08134, 0.8194, 0.09331, 0.05407, 0.8354, 0.07348, 0.8001, 0.08366, 0.8125, 0.06903, 0.8535, 0.5034, 0.8461, 0.5285, 0.8789, 0.5136, 0.897, 0.4932, 0.8585, 0.7745, 0.0591, 0.8076, 0.0427, 0.8194, 0.09331, 0.7861, 0.1091, 0.03743, 0.8685, 0.05407, 0.8354, 0.06903, 0.8535, 0.0568, 0.8919, 0.4781, 0.8111, 0.5034, 0.8461, 0.4932, 0.8585, 0.473, 0.8174, 0.7428, 0.08016, 0.7745, 0.0591, 0.7861, 0.1091, 0.754, 0.1283, 0.02398, 0.8985, 0.03743, 0.8685, 0.0568, 0.8919, 0.04728, 0.9268, 0.4535, 0.7747, 0.4781, 0.8111, 0.473, 0.8174, 0.7134, 0.1054, 0.7428, 0.08016, 0.754, 0.1283, 0.7238, 0.1504, 0.9379, 0.02985, 0.966, 0.04021, 0.9743, 0.076, 0.9474, 0.07078, 0.6868, 0.1341, 0.7134, 0.1054, 0.7238, 0.1504, 0.6963, 0.175, 0.9073, 0.02485, 0.9379, 0.02985, 0.9474, 0.07078, 0.9178, 0.06994, 0.5763, 0.9344, 0.5977, 0.9557, 0.571, 0.9881, 0.553, 0.9626, 0.8748, 0.02537, 0.9073, 0.02485, 0.9178, 0.06994, 0.886, 0.07349, 0.09518, 0.7636, 0.1186, 0.7267, 0.1003, 0.7699, 0.553, 0.9085, 0.5763, 0.9344, 0.553, 0.9626, 0.5337, 0.932, 0.04728, 0.9268, 0.0568, 0.8919, 0.0789, 0.9092, 0.07386, 0.9476, 0.4535, 0.7747, 0.473, 0.8174, 0.4671, 0.822, 0.7238, 0.1504, 0.754, 0.1283, 0.7656, 0.1821, 0.7347, 0.2008, 0.9474, 0.07078, 0.9743, 0.076, 0.9829, 0.116, 0.9573, 0.1165, 0.6963, 0.175, 0.7238, 0.1504, 0.7347, 0.2008, 0.7062, 0.2208, 0.9178, 0.06994, 0.9474, 0.07078, 0.9573, 0.1165, 0.9287, 0.1203, 0.6722, 0.2014, 0.6963, 0.175, 0.7062, 0.2208, 0.6809, 0.2414, 0.886, 0.07349, 0.9178, 0.06994, 0.9287, 0.1203, 0.8977, 0.1273, 0.1003, 0.7699, 0.1186, 0.7267, 0.1062, 0.7745, 0.5337, 0.932, 0.553, 0.9626, 0.5264, 0.9834, 0.5116, 0.9493, 0.8529, 0.08134, 0.886, 0.07349, 0.8977, 0.1273, 0.865, 0.1372, 0.08366, 0.8125, 0.1003, 0.7699, 0.1062, 0.7745, 0.09527, 0.8216, 0.5136, 0.897, 0.5337, 0.932, 0.5116, 0.9493, 0.4965, 0.9103, 0.8194, 0.09331, 0.8529, 0.08134, 0.865, 0.1372, 0.8316, 0.1499, 0.06903, 0.8535, 0.08366, 0.8125, 0.09527, 0.8216, 0.08609, 0.8669, 0.4932, 0.8585, 0.5136, 0.897, 0.4965, 0.9103, 0.4816, 0.8676, 0.7861, 0.1091, 0.8194, 0.09331, 0.8316, 0.1499, 0.7982, 0.1649, 0.0568, 0.8919, 0.06903, 0.8535, 0.08609, 0.8669, 0.0789, 0.9092, 0.473, 0.8174, 0.4932, 0.8585, 0.4816, 0.8676, 0.4671, 0.822, 0.754, 0.1283, 0.7861, 0.1091, 0.7982, 0.1649, 0.7656, 0.1821, 0.1062, 0.7745, 0.1186, 0.7267, 0.1126, 0.7772, 0.5116, 0.9493, 0.5264, 0.9834, 0.4975, 0.9959, 0.4876, 0.9597, 0.865, 0.1372, 0.8977, 0.1273, 0.9093, 0.1847, 0.8772, 0.1968, 0.09527, 0.8216, 0.1062, 0.7745, 0.1126, 0.7772, 0.1079, 0.8271, 0.4965, 0.9103, 0.5116, 0.9493, 0.4876, 0.9597, 0.478, 0.9184, 0.8316, 0.1499, 0.865, 0.1372, 0.8772, 0.1968, 0.8439, 0.2102, 0.08609, 0.8669, 0.09527, 0.8216, 0.1079, 0.8271, 0.1046, 0.8749, 0.4816, 0.8676, 0.4965, 0.9103, 0.478, 0.9184, 0.4689, 0.873, 0.7982, 0.1649, 0.8316, 0.1499, 0.8439, 0.2102, 0.8103, 0.2245, 0.0789, 0.9092, 0.08609, 0.8669, 0.1046, 0.8749, 0.1029, 0.9196, 0.4671, 0.822, 0.4816, 0.8676, 0.4689, 0.873, 0.4607, 0.8248, 0.7656, 0.1821, 0.7982, 0.1649, 0.8103, 0.2245, 0.7773, 0.2395, 0.07386, 0.9476, 0.0789, 0.9092, 0.1029, 0.9196, 0.1027, 0.9601, 0.4535, 0.7747, 0.4671, 0.822, 0.4607, 0.8248, 0.7347, 0.2008, 0.7656, 0.1821, 0.7773, 0.2395, 0.7457, 0.2546, 0.9573, 0.1165, 0.9829, 0.116, 0.9916, 0.1587, 0.9673, 0.1654, 0.7062, 0.2208, 0.7347, 0.2008, 0.7457, 0.2546, 0.7162, 0.2696, 0.9287, 0.1203, 0.9573, 0.1165, 0.9673, 0.1654, 0.9396, 0.1741, 0.6809, 0.2414, 0.7062, 0.2208, 0.7162, 0.2696, 0.6895, 0.284, 0.8977, 0.1273, 0.9287, 0.1203, 0.9396, 0.1741, 0.9093, 0.1847, 0.7773, 0.2395, 0.8103, 0.2245, 0.822, 0.2856, 0.7886, 0.2982, 0.1027, 0.9601, 0.1029, 0.9196, 0.1278, 0.9228, 0.1327, 0.9639, 0.4535, 0.7747, 0.4607, 0.8248, 0.4541, 0.8256, 0.7457, 0.2546, 0.7773, 0.2395, 0.7886, 0.2982, 0.7563, 0.3097, 0.9673, 0.1654, 0.9916, 0.1587, 1.0, 0.2024, 0.9769, 0.2154, 0.7162, 0.2696, 0.7457, 0.2546, 0.7563, 0.3097, 0.7258, 0.3196, 0.9396, 0.1741, 0.9673, 0.1654, 0.9769, 0.2154, 0.9502, 0.2292, 0.6895, 0.284, 0.7162, 0.2696, 0.7258, 0.3196, 0.6979, 0.3277, 0.9093, 0.1847, 0.9396, 0.1741, 0.9502, 0.2292, 0.9206, 0.2434, 0.1126, 0.7772, 0.1186, 0.7267, 0.1192, 0.7781, 0.4876, 0.9597, 0.4975, 0.9959, 0.4676, 0.9997, 0.4627, 0.9629, 0.8772, 0.1968, 0.9093, 0.1847, 0.9206, 0.2434, 0.8889, 0.2578, 0.1079, 0.8271, 0.1126, 0.7772, 0.1192, 0.7781, 0.121, 0.8287, 0.478, 0.9184, 0.4876, 0.9597, 0.4627, 0.9629, 0.4587, 0.9208, 0.8439, 0.2102, 0.8772, 0.1968, 0.8889, 0.2578, 0.8557, 0.272, 0.1046, 0.8749, 0.1079, 0.8271, 0.121, 0.8287, 0.1239, 0.8774, 0.4689, 0.873, 0.478, 0.9184, 0.4587, 0.9208, 0.4558, 0.8747, 0.8103, 0.2245, 0.8439, 0.2102, 0.8557, 0.272, 0.822, 0.2856, 0.1029, 0.9196, 0.1046, 0.8749, 0.1239, 0.8774, 0.1278, 0.9228, 0.4607, 0.8248, 0.4689, 0.873, 0.4558, 0.8747, 0.4541, 0.8256, 0.9206, 0.2434, 0.9502, 0.2292, 0.96, 0.2834, 0.931, 0.3014, 0.1192, 0.7781, 0.1186, 0.7267, 0.1259, 0.777, 0.6734, 0.3339, 0.6979, 0.3277, 0.7057, 0.3708, 0.6798, 0.3697, 0.8889, 0.2578, 0.9206, 0.2434, 0.931, 0.3014, 0.8997, 0.318, 0.121, 0.8287, 0.1192, 0.7781, 0.1259, 0.777, 0.1341, 0.8265, 0.4587, 0.9208, 0.4627, 0.9629, 0.4377, 0.9586, 0.4395, 0.9176, 0.8557, 0.272, 0.8889, 0.2578, 0.8997, 0.318, 0.8667, 0.3329, 0.1239, 0.8774, 0.121, 0.8287, 0.1341, 0.8265, 0.1431, 0.8741, 0.4558, 0.8747, 0.4587, 0.9208, 0.4395, 0.9176, 0.4427, 0.8725, 0.822, 0.2856, 0.8557, 0.272, 0.8667, 0.3329, 0.8329, 0.3457, 0.1278, 0.9228, 0.1239, 0.8774, 0.1431, 0.8741, 0.1527, 0.9186, 0.4541, 0.8256, 0.4558, 0.8747, 0.4427, 0.8725, 0.4474, 0.8245, 0.7886, 0.2982, 0.822, 0.2856, 0.8329, 0.3457, 0.799, 0.3562, 0.1327, 0.9639, 0.1278, 0.9228, 0.1527, 0.9186, 0.1627, 0.9589, 0.4535, 0.7747, 0.4541, 0.8256, 0.4474, 0.8245, 0.7563, 0.3097, 0.7886, 0.2982, 0.799, 0.3562, 0.766, 0.3639, 0.1384, 0.9997, 0.1327, 0.9639, 0.1627, 0.9589, 0.1727, 0.9939, 0.7258, 0.3196, 0.7563, 0.3097, 0.766, 0.3639, 0.7346, 0.3688, 0.9502, 0.2292, 0.9769, 0.2154, 0.9857, 0.2646, 0.96, 0.2834, 0.6979, 0.3277, 0.7258, 0.3196, 0.7346, 0.3688, 0.7057, 0.3708, 0.1527, 0.9186, 0.1431, 0.8741, 0.1616, 0.8653, 0.1767, 0.9072, 0.4474, 0.8245, 0.4427, 0.8725, 0.4301, 0.8665, 0.4411, 0.8214, 0.799, 0.3562, 0.8329, 0.3457, 0.8424, 0.4026, 0.8082, 0.411, 0.1627, 0.9589, 0.1527, 0.9186, 0.1767, 0.9072, 0.1915, 0.9451, 0.4535, 0.7747, 0.4474, 0.8245, 0.4411, 0.8214, 0.766, 0.3639, 0.799, 0.3562, 0.8082, 0.411, 0.7746, 0.4153, 0.1727, 0.9939, 0.1627, 0.9589, 0.1915, 0.9451, 0.2057, 0.9782, 0.7346, 0.3688, 0.766, 0.3639, 0.7746, 0.4153, 0.7425, 0.4155, 0.96, 0.2834, 0.9857, 0.2646, 0.9936, 0.3112, 0.9686, 0.3348, 0.7057, 0.3708, 0.7346, 0.3688, 0.7425, 0.4155, 0.7125, 0.4116, 0.931, 0.3014, 0.96, 0.2834, 0.9686, 0.3348, 0.9402, 0.3562, 0.1259, 0.777, 0.1186, 0.7267, 0.1322, 0.7739, 0.6798, 0.3697, 0.7057, 0.3708, 0.7125, 0.4116, 0.6855, 0.4036, 0.8997, 0.318, 0.931, 0.3014, 0.9402, 0.3562, 0.9092, 0.3749, 0.1341, 0.8265, 0.1259, 0.777, 0.1322, 0.7739, 0.1467, 0.8205, 0.4395, 0.9176, 0.4377, 0.9586, 0.4138, 0.9472, 0.4209, 0.9087, 0.8667, 0.3329, 0.8997, 0.318, 0.9092, 0.3749, 0.8764, 0.3905, 0.1431, 0.8741, 0.1341, 0.8265, 0.1467, 0.8205, 0.1616, 0.8653, 0.4427, 0.8725, 0.4395, 0.9176, 0.4209, 0.9087, 0.4301, 0.8665, 0.8329, 0.3457, 0.8667, 0.3329, 0.8764, 0.3905, 0.8424, 0.4026, 0.7125, 0.4116, 0.7425, 0.4155, 0.7489, 0.4577, 0.7181, 0.4484, 0.9402, 0.3562, 0.9686, 0.3348, 0.9757, 0.3813, 0.9478, 0.4058, 0.1322, 0.7739, 0.1186, 0.7267, 0.1381, 0.7691, 0.4138, 0.9472, 0.4087, 0.9809, 0.3821, 0.959, 0.3917, 0.929, 0.9092, 0.3749, 0.9402, 0.3562, 0.9478, 0.4058, 0.9171, 0.4264, 0.1467, 0.8205, 0.1322, 0.7739, 0.1381, 0.7691, 0.1583, 0.8109, 0.4209, 0.9087, 0.4138, 0.9472, 0.3917, 0.929, 0.4039, 0.8947, 0.8764, 0.3905, 0.9092, 0.3749, 0.9171, 0.4264, 0.8843, 0.4427, 0.1616, 0.8653, 0.1467, 0.8205, 0.1583, 0.8109, 0.1787, 0.8512, 0.4301, 0.8665, 0.4209, 0.9087, 0.4039, 0.8947, 0.4185, 0.8569, 0.8424, 0.4026, 0.8764, 0.3905, 0.8843, 0.4427, 0.8503, 0.4542, 0.1767, 0.9072, 0.1616, 0.8653, 0.1787, 0.8512, 0.1988, 0.8889, 0.4411, 0.8214, 0.4301, 0.8665, 0.4185, 0.8569, 0.4352, 0.8166, 0.8082, 0.411, 0.8424, 0.4026, 0.8503, 0.4542, 0.8158, 0.4606, 0.1915, 0.9451, 0.1767, 0.9072, 0.1988, 0.8889, 0.2181, 0.9232, 0.4535, 0.7747, 0.4411, 0.8214, 0.4352, 0.8166, 0.7746, 0.4153, 0.8082, 0.411, 0.8158, 0.4606, 0.7817, 0.4618, 0.2057, 0.9782, 0.1915, 0.9451, 0.2181, 0.9232, 0.2362, 0.9531, 0.7425, 0.4155, 0.7746, 0.4153, 0.7817, 0.4618, 0.7489, 0.4577, 0.9686, 0.3348, 0.9936, 0.3112, 1.0, 0.3534, 0.9757, 0.3813, 0.4185, 0.8569, 0.4039, 0.8947, 0.3889, 0.8759, 0.4083, 0.8441, 0.8503, 0.4542, 0.8843, 0.4427, 0.8903, 0.4874, 0.8562, 0.4983, 0.1988, 0.8889, 0.1787, 0.8512, 0.1937, 0.8324, 0.2182, 0.8646, 0.4352, 0.8166, 0.4185, 0.8569, 0.4083, 0.8441, 0.43, 0.8101, 0.5227, 0.0007198, 0.5572, 0.007462, 0.5548, 0.05347, 0.5204, 0.04502, 0.2181, 0.9232, 0.1988, 0.8889, 0.2182, 0.8646, 0.2414, 0.8939, 0.4535, 0.7747, 0.4352, 0.8166, 0.43, 0.8101, 0.4878, 0.0, 0.5227, 0.0007198, 0.5204, 0.04502, 0.4856, 0.0415, 0.2362, 0.9531, 0.2181, 0.9232, 0.2414, 0.8939, 0.2628, 0.9197, 0.4533, 0.005321, 0.4878, 0.0, 0.4856, 0.0415, 0.4513, 0.04301, 0.2525, 0.978, 0.2362, 0.9531, 0.2628, 0.9197, 0.2818, 0.9411, 0.42, 0.01655, 0.4533, 0.005321, 0.4513, 0.04301, 0.4183, 0.04949, 0.9478, 0.4058, 0.9757, 0.3813, 0.981, 0.4211, 0.9535, 0.4483, 0.1381, 0.7691, 0.1186, 0.7267, 0.1433, 0.7626, 0.3889, 0.03341, 0.42, 0.01655, 0.4183, 0.04949, 0.3874, 0.06079, 0.9171, 0.4264, 0.9478, 0.4058, 0.9535, 0.4483, 0.923, 0.4706, 0.1583, 0.8109, 0.1381, 0.7691, 0.1433, 0.7626, 0.1685, 0.7981, 0.4039, 0.8947, 0.3917, 0.929, 0.3723, 0.9047, 0.3889, 0.8759, 0.8843, 0.4427, 0.9171, 0.4264, 0.923, 0.4706, 0.8903, 0.4874, 0.1787, 0.8512, 0.1583, 0.8109, 0.1685, 0.7981, 0.1937, 0.8324, 0.4513, 0.04301, 0.4856, 0.0415, 0.4806, 0.08913, 0.4468, 0.08625, 0.2818, 0.9411, 0.2628, 0.9197, 0.2847, 0.8791, 0.3059, 0.8965, 0.4183, 0.04949, 0.4513, 0.04301, 0.4468, 0.08625, 0.4143, 0.08728, 0.6474, 0.1058, 0.6722, 0.1307, 0.6672, 0.1784, 0.642, 0.1566, 0.1433, 0.7626, 0.1186, 0.7267, 0.1475, 0.7548, 0.3874, 0.06079, 0.4183, 0.04949, 0.4143, 0.08728, 0.3841, 0.09221, 0.6191, 0.08421, 0.6474, 0.1058, 0.642, 0.1566, 0.6135, 0.137, 0.1685, 0.7981, 0.1433, 0.7626, 0.1475, 0.7548, 0.1769, 0.7827, 0.3889, 0.8759, 0.3723, 0.9047, 0.3564, 0.8752, 0.3766, 0.8532, 0.588, 0.06664, 0.6191, 0.08421, 0.6135, 0.137, 0.5824, 0.1201, 0.1937, 0.8324, 0.1685, 0.7981, 0.1769, 0.7827, 0.2059, 0.8097, 0.4083, 0.8441, 0.3889, 0.8759, 0.3766, 0.8532, 0.4, 0.8286, 0.5548, 0.05347, 0.588, 0.06664, 0.5824, 0.1201, 0.5493, 0.1063, 0.2182, 0.8646, 0.1937, 0.8324, 0.2059, 0.8097, 0.2341, 0.8352, 0.43, 0.8101, 0.4083, 0.8441, 0.4, 0.8286, 0.4258, 0.8023, 0.5204, 0.04502, 0.5548, 0.05347, 0.5493, 0.1063, 0.5151, 0.09585, 0.2414, 0.8939, 0.2182, 0.8646, 0.2341, 0.8352, 0.2605, 0.8585, 0.4535, 0.7747, 0.43, 0.8101, 0.4258, 0.8023, 0.4856, 0.0415, 0.5204, 0.04502, 0.5151, 0.09585, 0.4806, 0.08913, 0.2628, 0.9197, 0.2414, 0.8939, 0.2605, 0.8585, 0.2847, 0.8791, 0.5824, 0.1201, 0.6135, 0.137, 0.605, 0.1945, 0.5737, 0.1784, 0.2059, 0.8097, 0.1769, 0.7827, 0.1831, 0.7651, 0.2151, 0.7838, 0.4, 0.8286, 0.3766, 0.8532, 0.3675, 0.8273, 0.3938, 0.811, 0.5493, 0.1063, 0.5824, 0.1201, 0.5737, 0.1784, 0.5408, 0.1638, 0.2341, 0.8352, 0.2059, 0.8097, 0.2151, 0.7838, 0.2459, 0.8017, 0.4258, 0.8023, 0.4, 0.8286, 0.3938, 0.811, 0.4227, 0.7934, 0.5151, 0.09585, 0.5493, 0.1063, 0.5408, 0.1638, 0.5069, 0.1513, 0.2605, 0.8585, 0.2341, 0.8352, 0.2459, 0.8017, 0.2747, 0.8183, 0.4535, 0.7747, 0.4258, 0.8023, 0.4227, 0.7934, 0.4806, 0.08913, 0.5151, 0.09585, 0.5069, 0.1513, 0.4729, 0.141, 0.2847, 0.8791, 0.2605, 0.8585, 0.2747, 0.8183, 0.3009, 0.8331, 0.4468, 0.08625, 0.4806, 0.08913, 0.4729, 0.141, 0.4398, 0.1334, 0.3059, 0.8965, 0.2847, 0.8791, 0.3009, 0.8331, 0.3238, 0.8458, 0.4143, 0.08728, 0.4468, 0.08625, 0.4398, 0.1334, 0.4082, 0.1285, 0.642, 0.1566, 0.6672, 0.1784, 0.6595, 0.2303, 0.6338, 0.212, 0.1475, 0.7548, 0.1186, 0.7267, 0.1507, 0.7459, 0.3841, 0.09221, 0.4143, 0.08728, 0.4082, 0.1285, 0.3791, 0.1265, 0.6135, 0.137, 0.642, 0.1566, 0.6338, 0.212, 0.605, 0.1945, 0.1769, 0.7827, 0.1475, 0.7548, 0.1507, 0.7459, 0.1831, 0.7651, 0.3766, 0.8532, 0.3564, 0.8752, 0.3446, 0.8418, 0.3675, 0.8273, 0.3009, 0.8331, 0.2747, 0.8183, 0.2835, 0.7747, 0.3109, 0.7832, 0.4398, 0.1334, 0.4729, 0.141, 0.4629, 0.1952, 0.4307, 0.1826, 0.3238, 0.8458, 0.3009, 0.8331, 0.3109, 0.7832, 0.3349, 0.7909, 0.4082, 0.1285, 0.4398, 0.1334, 0.4307, 0.1826, 0.4003, 0.1715, 0.6338, 0.212, 0.6595, 0.2303, 0.6494, 0.2845, 0.6231, 0.2698, 0.1507, 0.7459, 0.1186, 0.7267, 0.1526, 0.7362, 0.3791, 0.1265, 0.4082, 0.1285, 0.4003, 0.1715, 0.3724, 0.1622, 0.605, 0.1945, 0.6338, 0.212, 0.6231, 0.2698, 0.5939, 0.2546, 0.1831, 0.7651, 0.1507, 0.7459, 0.1526, 0.7362, 0.1869, 0.746, 0.3675, 0.8273, 0.3446, 0.8418, 0.3373, 0.8056, 0.3619, 0.7993, 0.5737, 0.1784, 0.605, 0.1945, 0.5939, 0.2546, 0.5625, 0.2392, 0.2151, 0.7838, 0.1831, 0.7651, 0.1869, 0.746, 0.2207, 0.7559, 0.3938, 0.811, 0.3675, 0.8273, 0.3619, 0.7993, 0.3899, 0.792, 0.5408, 0.1638, 0.5737, 0.1784, 0.5625, 0.2392, 0.5296, 0.2239, 0.2459, 0.8017, 0.2151, 0.7838, 0.2207, 0.7559, 0.2532, 0.7655, 0.4227, 0.7934, 0.3938, 0.811, 0.3899, 0.792, 0.4207, 0.7837, 0.5069, 0.1513, 0.5408, 0.1638, 0.5296, 0.2239, 0.4961, 0.2091, 0.2747, 0.8183, 0.2459, 0.8017, 0.2532, 0.7655, 0.2835, 0.7747, 0.4535, 0.7747, 0.4227, 0.7934, 0.4207, 0.7837, 0.4729, 0.141, 0.5069, 0.1513, 0.4961, 0.2091, 0.4629, 0.1952, 0.1869, 0.746, 0.1526, 0.7362, 0.1532, 0.7262, 0.1882, 0.7263, 0.3479, 0.155, 0.3724, 0.1622, 0.3645, 0.1981, 0.3417, 0.1827, 0.5625, 0.2392, 0.5939, 0.2546, 0.5806, 0.3149, 0.549, 0.3003, 0.2207, 0.7559, 0.1869, 0.746, 0.1882, 0.7263, 0.2226, 0.7269, 0.3899, 0.792, 0.3619, 0.7993, 0.36, 0.7704, 0.3887, 0.7723, 0.5296, 0.2239, 0.5625, 0.2392, 0.549, 0.3003, 0.5163, 0.2842, 0.2532, 0.7655, 0.2207, 0.7559, 0.2226, 0.7269, 0.2556, 0.728, 0.4207, 0.7837, 0.3899, 0.792, 0.3887, 0.7723, 0.4201, 0.7737, 0.4961, 0.2091, 0.5296, 0.2239, 0.5163, 0.2842, 0.4833, 0.2672, 0.2835, 0.7747, 0.2532, 0.7655, 0.2556, 0.728, 0.2864, 0.7296, 0.4535, 0.7747, 0.4207, 0.7837, 0.4201, 0.7737, 0.4629, 0.1952, 0.4961, 0.2091, 0.4833, 0.2672, 0.4509, 0.2497, 0.3109, 0.7832, 0.2835, 0.7747, 0.2864, 0.7296, 0.3143, 0.7316, 0.4307, 0.1826, 0.4629, 0.1952, 0.4509, 0.2497, 0.4197, 0.232, 0.6494, 0.2845, 0.6722, 0.2981, 0.6613, 0.3475, 0.6374, 0.3389, 0.4003, 0.1715, 0.4307, 0.1826, 0.4197, 0.232, 0.3907, 0.2147, 0.6231, 0.2698, 0.6494, 0.2845, 0.6374, 0.3389, 0.6103, 0.3279, 0.1526, 0.7362, 0.1186, 0.7267, 0.1532, 0.7262, 0.3724, 0.1622, 0.4003, 0.1715, 0.3907, 0.2147, 0.3645, 0.1981, 0.5939, 0.2546, 0.6231, 0.2698, 0.6103, 0.3279, 0.5806, 0.3149, 0.4509, 0.2497, 0.4833, 0.2672, 0.4689, 0.3233, 0.4373, 0.3022, 0.3143, 0.7316, 0.2864, 0.7296, 0.2835, 0.6845, 0.3109, 0.6801, 0.4197, 0.232, 0.4509, 0.2497, 0.4373, 0.3022, 0.4075, 0.2797, 0.6374, 0.3389, 0.6613, 0.3475, 0.649, 0.3952, 0.6239, 0.3914, 0.3907, 0.2147, 0.4197, 0.232, 0.4075, 0.2797, 0.38, 0.2564, 0.6103, 0.3279, 0.6374, 0.3389, 0.6239, 0.3914, 0.5958, 0.384, 0.1532, 0.7262, 0.1186, 0.7267, 0.1526, 0.7163, 0.3645, 0.1981, 0.3907, 0.2147, 0.38, 0.2564, 0.3556, 0.2328, 0.5806, 0.3149, 0.6103, 0.3279, 0.5958, 0.384, 0.5656, 0.3732, 0.1882, 0.7263, 0.1532, 0.7262, 0.1526, 0.7163, 0.1869, 0.7066, 0.36, 0.7704, 0.3349, 0.768, 0.3373, 0.7306, 0.3619, 0.7414, 0.549, 0.3003, 0.5806, 0.3149, 0.5656, 0.3732, 0.5338, 0.3592, 0.2226, 0.7269, 0.1882, 0.7263, 0.1869, 0.7066, 0.2207, 0.698, 0.3887, 0.7723, 0.36, 0.7704, 0.3619, 0.7414, 0.3899, 0.7526, 0.5163, 0.2842, 0.549, 0.3003, 0.5338, 0.3592, 0.5013, 0.3424, 0.2556, 0.728, 0.2226, 0.7269, 0.2207, 0.698, 0.2532, 0.6905, 0.4201, 0.7737, 0.3887, 0.7723, 0.3899, 0.7526, 0.4207, 0.7638, 0.4833, 0.2672, 0.5163, 0.2842, 0.5013, 0.3424, 0.4689, 0.3233, 0.2864, 0.7296, 0.2556, 0.728, 0.2532, 0.6905, 0.2835, 0.6845, 0.4535, 0.7747, 0.4201, 0.7737, 0.4207, 0.7638, 0.5656, 0.3732, 0.5958, 0.384, 0.5803, 0.4359, 0.5494, 0.4271, 0.1869, 0.7066, 0.1526, 0.7163, 0.1507, 0.7067, 0.1831, 0.6877, 0.3619, 0.7414, 0.3373, 0.7306, 0.3446, 0.6947, 0.3675, 0.7137, 0.5338, 0.3592, 0.5656, 0.3732, 0.5494, 0.4271, 0.5175, 0.4138, 0.2207, 0.698, 0.1869, 0.7066, 0.1831, 0.6877, 0.2151, 0.6702, 0.3899, 0.7526, 0.3619, 0.7414, 0.3675, 0.7137, 0.3938, 0.7337, 0.5013, 0.3424, 0.5338, 0.3592, 0.5175, 0.4138, 0.4852, 0.3963, 0.2532, 0.6905, 0.2207, 0.698, 0.2151, 0.6702, 0.2459, 0.6547, 0.4207, 0.7638, 0.3899, 0.7526, 0.3938, 0.7337, 0.4227, 0.7542, 0.4689, 0.3233, 0.5013, 0.3424, 0.4852, 0.3963, 0.4533, 0.3752, 0.2835, 0.6845, 0.2532, 0.6905, 0.2459, 0.6547, 0.2747, 0.6413, 0.4535, 0.7747, 0.4207, 0.7638, 0.4227, 0.7542, 0.4373, 0.3022, 0.4689, 0.3233, 0.4533, 0.3752, 0.4228, 0.3508, 0.3109, 0.6801, 0.2835, 0.6845, 0.2747, 0.6413, 0.3009, 0.6307, 0.4075, 0.2797, 0.4373, 0.3022, 0.4228, 0.3508, 0.3943, 0.3239, 0.3349, 0.6772, 0.3109, 0.6801, 0.3009, 0.6307, 0.3238, 0.6228, 0.38, 0.2564, 0.4075, 0.2797, 0.3943, 0.3239, 0.3684, 0.295, 0.5958, 0.384, 0.6239, 0.3914, 0.6093, 0.44, 0.5803, 0.4359, 0.1526, 0.7163, 0.1186, 0.7267, 0.1507, 0.7067, 0.3556, 0.2328, 0.38, 0.2564, 0.3684, 0.295, 0.346, 0.2648])
me_sphere.materials.append(mat_suntexture)
me_sphere.use_remesh_fix_poles = True
me_sphere.use_remesh_preserve_attributes = False
me_sphere.use_mirror_vertex_groups = False
me_sphere.update()

# ---- objects
ob_sun = bpy.data.objects.new('Sun', me_sphere)

# ---- transforms, parenting, visibility, modifiers, constraints
ob_sun.location = (0.0, 0.0, 0.0)
ob_sun.scale = (5.0, 5.0, 5.0)
ob_sun.lineart.crease_threshold = 0.0

# ---- collection membership
col_collection.objects.link(ob_sun)

# ---- scene / render settings (as saved in the file)
scene.frame_start = 1; scene.frame_end = 250; scene.frame_set(1)
scene.render.engine = 'CYCLES'
scene.cycles.use_denoising = False
scene.cycles.samples = 128
scene.cycles.sampling_pattern = 'TABULATED_SOBOL'
scene.cycles.use_adaptive_sampling = False
scene.cycles.use_light_tree = False
scene.view_settings.view_transform = 'Filmic'
bpy.context.view_layer.update()

# ---- added for rendering (the .blend has no active camera and no usable light): camera, sun
cam_auto = bpy.data.cameras.new('AutoCamera')
cam_auto.lens = 50.0
cam_auto.sensor_width = 36.0
cam_auto.clip_end = 1000.0
ob_auto_camera = bpy.data.objects.new('AutoCamera', cam_auto)
scene.collection.objects.link(ob_auto_camera)
ob_auto_camera.location = (32.0507, -38.4609, 25.6406)
ob_auto_camera.rotation_euler = (1.09748, -7.21219e-08, 0.694738)
scene.camera = ob_auto_camera
light_auto_sun = bpy.data.lights.new('AutoSun', 'SUN')
light_auto_sun.energy = 3.0
light_auto_sun.angle = 0.0523599
ob_auto_sun = bpy.data.objects.new('AutoSun', light_auto_sun)
scene.collection.objects.link(ob_auto_sun)
ob_auto_sun.rotation_euler = (0.872665, 0.174533, 0.523599)
bpy.context.view_layer.update()
